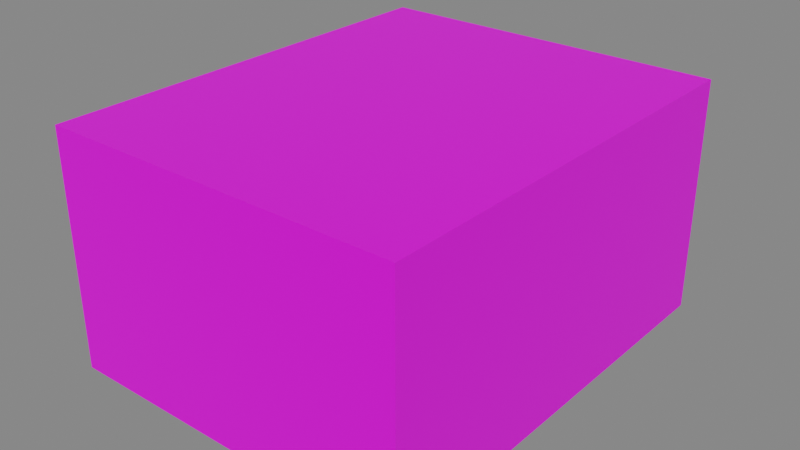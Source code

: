 # Source: room.blend  (saved by Blender 4.2.66; exported with 4.5.12 LTS)
import bpy
from mathutils import Matrix  # noqa: F401  (used for matrix-valued properties, if any)

bpy.ops.wm.read_factory_settings(use_empty=True)
scene = bpy.context.scene
scene.name = 'Scene'

# ---- collections
col_collection = bpy.data.collections.new('Collection'); scene.collection.children.link(col_collection)

# ---- images (referenced by path relative to the original .blend; pixels are not part of the script)
import os
ASSET_DIR = os.environ.get("B2B_ASSET_DIR", "")  # directory of the original .blend (textures are referenced by path, not embedded)
HERE = os.path.dirname(os.path.abspath(__file__))  # packed textures are extracted next to this script under _unpacked/

def load_image(name, relpath, width, height, colorspace="sRGB"):
    """Load a texture the original file referenced (path relative to the .blend, or extracted next to this script)."""
    p = next((c for c in (os.path.join(HERE, relpath), os.path.join(ASSET_DIR, relpath)) if relpath and os.path.exists(c)), "")
    if p:
        img = bpy.data.images.load(p, check_existing=True)
        img.name = name
    else:  # same state as the original file: an image datablock whose file is absent (Cycles renders it pink)
        img = bpy.data.images.new(name, width, height)
        img.source = "FILE"
        img.filepath = "//" + (relpath or name)
    img.colorspace_settings.name = colorspace
    return img
img_wood066_1k_jpg_color_jpg = load_image('Wood066_1K-JPG_Color.jpg', 'Wood066_1K-JPG_Color.jpg', 1024, 1024, 'sRGB')
img_paintedwood008c_1k_jpg_color_jpg = load_image('PaintedWood008C_1K-JPG_Color.jpg', 'PaintedWood008C_1K-JPG_Color.jpg', 1024, 1024, 'sRGB')
img_concrete044c_1k_jpg_color_jpg = load_image('Concrete044C_1K-JPG_Color.jpg', 'Concrete044C_1K-JPG_Color.jpg', 1024, 1024, 'sRGB')
img_concrete035_1k_jpg_color_jpg = load_image('Concrete035_1K-JPG_Color.jpg', 'Concrete035_1K-JPG_Color.jpg', 1024, 1024, 'sRGB')

# ---- materials (node trees are filled in below, after node groups)
mat_wood066 = bpy.data.materials.new('Wood066')
mat_paintedwood008 = bpy.data.materials.new('PaintedWood008')
mat_concrete044c = bpy.data.materials.new('Concrete044C')
mat_concrete035 = bpy.data.materials.new('Concrete035')
mat_tv_chassis = bpy.data.materials.new('Tv Chassis')
mat_tv_chassis_2 = bpy.data.materials.new('Tv Chassis 2')
mat_tv_screen = bpy.data.materials.new('Tv Screen')
mat_cork002 = bpy.data.materials.new('Cork002')

# ---- node groups
ng_smooth_by_angle = bpy.data.node_groups.new('Smooth by Angle', 'GeometryNodeTree')
_s = ng_smooth_by_angle.interface.new_socket(name='Mesh', in_out='OUTPUT', socket_type='NodeSocketGeometry')
_s = ng_smooth_by_angle.interface.new_socket(name='Mesh', in_out='INPUT', socket_type='NodeSocketGeometry')
_s = ng_smooth_by_angle.interface.new_socket(name='Angle', in_out='INPUT', socket_type='NodeSocketFloat')
_s.subtype = 'ANGLE'
_s.default_value = 0.5236
_s.min_value = 0.0
_s.max_value = 3.142
_s.description = 'Maximum face angle for smooth edges'
_s = ng_smooth_by_angle.interface.new_socket(name='Ignore Sharpness', in_out='INPUT', socket_type='NodeSocketBool')
_s.force_non_field = True
ng_smooth_by_angle.description = 'Set the sharpness of mesh edges based on the angle between the neighboring faces'
ng_smooth_by_angle.is_modifier = True
_N = ng_smooth_by_angle.nodes; _L = ng_smooth_by_angle.links
n0 = _N.new('GeometryNodeSetShadeSmooth'); n0.name = 'Set Shade Smooth'; n0.location = (120, -80)
n0.domain = 'EDGE'
n1 = _N.new('GeometryNodeSetShadeSmooth'); n1.name = 'Set Shade Smooth.001'; n1.location = (300, -80)
n2 = _N.new('NodeGroupOutput'); n2.name = 'Group Output'; n2.location = (480, -80)
n3 = _N.new('GeometryNodeInputMeshEdgeAngle'); n3.name = 'Edge Angle'; n3.location = (-440, -240)
n4 = _N.new('NodeGroupInput'); n4.name = 'Group Input'; n4.location = (-80, -80)
n5 = _N.new('GeometryNodeInputEdgeSmooth'); n5.name = 'Is Edge Smooth'; n5.location = (-260, -120)
n6 = _N.new('GeometryNodeInputShadeSmooth'); n6.name = 'Is Shade Smooth'; n6.location = (-440, -397)
n7 = _N.new('FunctionNodeCompare'); n7.name = 'Compare'; n7.location = (-260, -260)
n7.operation = 'LESS_EQUAL'
n7.inputs[6].default_value = (0.0, 0.0, 0.0, 0.0)
n7.inputs[7].default_value = (0.0, 0.0, 0.0, 0.0)
n8 = _N.new('FunctionNodeBooleanMath'); n8.name = 'Boolean Math.001'; n8.location = (-80, -260)
n9 = _N.new('NodeGroupInput'); n9.name = 'Group Input.001'; n9.location = (-440, -329)
n10 = _N.new('NodeGroupInput'); n10.name = 'Group Input.002'; n10.location = (-259, -189)
n11 = _N.new('FunctionNodeBooleanMath'); n11.name = 'Boolean Math'; n11.location = (-80, -149)
n11.operation = 'OR'
n12 = _N.new('FunctionNodeBooleanMath'); n12.name = 'Boolean Math.002'; n12.location = (-260, -380)
n12.operation = 'OR'
n13 = _N.new('NodeGroupInput'); n13.name = 'Group Input.003'; n13.location = (-440, -460)
_L.new(n3.outputs[0], n7.inputs[0])
_L.new(n1.outputs[0], n2.inputs[0])
_L.new(n9.outputs[1], n7.inputs[1])
_L.new(n7.outputs[0], n8.inputs[0])
_L.new(n4.outputs[0], n0.inputs[0])
_L.new(n0.outputs[0], n1.inputs[0])
_L.new(n8.outputs[0], n0.inputs[2])
_L.new(n10.outputs[2], n11.inputs[1])
_L.new(n5.outputs[0], n11.inputs[0])
_L.new(n11.outputs[0], n0.inputs[1])
_L.new(n13.outputs[2], n12.inputs[1])
_L.new(n6.outputs[0], n12.inputs[0])
_L.new(n12.outputs[0], n8.inputs[1])
n2.is_active_output = True

# ---- material node trees
mat_wood066.use_nodes = True; mat_wood066.node_tree.nodes.clear()
_N = mat_wood066.node_tree.nodes; _L = mat_wood066.node_tree.links
n0 = _N.new('ShaderNodeBsdfPrincipled'); n0.name = 'Principled BSDF'; n0.location = (10, 300)
n1 = _N.new('ShaderNodeOutputMaterial'); n1.name = 'Material Output'; n1.location = (300, 300)
n2 = _N.new('ShaderNodeTexImage'); n2.name = 'Image Texture'; n2.location = (-280, 280)
n2.image = img_wood066_1k_jpg_color_jpg
_L.new(n0.outputs[0], n1.inputs[0])
_L.new(n2.outputs[0], n0.inputs[0])
n1.is_active_output = True
mat_paintedwood008.use_nodes = True; mat_paintedwood008.node_tree.nodes.clear()
_N = mat_paintedwood008.node_tree.nodes; _L = mat_paintedwood008.node_tree.links
n0 = _N.new('ShaderNodeBsdfPrincipled'); n0.name = 'Principled BSDF'; n0.location = (10, 300)
n1 = _N.new('ShaderNodeOutputMaterial'); n1.name = 'Material Output'; n1.location = (300, 300)
n2 = _N.new('ShaderNodeTexImage'); n2.name = 'Image Texture'; n2.location = (-280, 280)
n2.image = img_paintedwood008c_1k_jpg_color_jpg
_L.new(n0.outputs[0], n1.inputs[0])
_L.new(n2.outputs[0], n0.inputs[0])
n1.is_active_output = True
mat_concrete044c.use_nodes = True; mat_concrete044c.node_tree.nodes.clear()
_N = mat_concrete044c.node_tree.nodes; _L = mat_concrete044c.node_tree.links
n0 = _N.new('ShaderNodeBsdfPrincipled'); n0.name = 'Principled BSDF'; n0.location = (10, 300)
n1 = _N.new('ShaderNodeOutputMaterial'); n1.name = 'Material Output'; n1.location = (300, 300)
n2 = _N.new('ShaderNodeTexImage'); n2.name = 'Image Texture'; n2.location = (-280, 280)
n2.image = img_concrete044c_1k_jpg_color_jpg
_L.new(n0.outputs[0], n1.inputs[0])
_L.new(n2.outputs[0], n0.inputs[0])
n1.is_active_output = True
mat_concrete035.use_nodes = True; mat_concrete035.node_tree.nodes.clear()
_N = mat_concrete035.node_tree.nodes; _L = mat_concrete035.node_tree.links
n0 = _N.new('ShaderNodeBsdfPrincipled'); n0.name = 'Principled BSDF'; n0.location = (10, 300)
n1 = _N.new('ShaderNodeOutputMaterial'); n1.name = 'Material Output'; n1.location = (300, 300)
n2 = _N.new('ShaderNodeTexImage'); n2.name = 'Image Texture'; n2.location = (-280, 280)
n2.image = img_concrete035_1k_jpg_color_jpg
_L.new(n0.outputs[0], n1.inputs[0])
_L.new(n2.outputs[0], n0.inputs[0])
n1.is_active_output = True
mat_tv_chassis.use_nodes = True; mat_tv_chassis.node_tree.nodes.clear()
_N = mat_tv_chassis.node_tree.nodes; _L = mat_tv_chassis.node_tree.links
n0 = _N.new('ShaderNodeBsdfPrincipled'); n0.name = 'Principled BSDF'; n0.location = (10, 300)
n0.inputs[0].default_value = (0.02463, 0.02463, 0.02463, 1.0)
n0.inputs[2].default_value = 1.0
n1 = _N.new('ShaderNodeOutputMaterial'); n1.name = 'Material Output'; n1.location = (300, 300)
_L.new(n0.outputs[0], n1.inputs[0])
n1.is_active_output = True
mat_tv_chassis_2.use_nodes = True; mat_tv_chassis_2.node_tree.nodes.clear()
_N = mat_tv_chassis_2.node_tree.nodes; _L = mat_tv_chassis_2.node_tree.links
n0 = _N.new('ShaderNodeBsdfPrincipled'); n0.name = 'Principled BSDF'; n0.location = (10, 300)
n0.inputs[0].default_value = (0.08872, 0.08872, 0.08872, 1.0)
n0.inputs[1].default_value = 0.8135
n0.inputs[2].default_value = 0.1891
n1 = _N.new('ShaderNodeOutputMaterial'); n1.name = 'Material Output'; n1.location = (300, 300)
_L.new(n0.outputs[0], n1.inputs[0])
n1.is_active_output = True
mat_tv_screen.use_nodes = True; mat_tv_screen.node_tree.nodes.clear()
_N = mat_tv_screen.node_tree.nodes; _L = mat_tv_screen.node_tree.links
n0 = _N.new('ShaderNodeBsdfPrincipled'); n0.name = 'Principled BSDF'; n0.location = (10, 300)
n1 = _N.new('ShaderNodeOutputMaterial'); n1.name = 'Material Output'; n1.location = (300, 300)
_L.new(n0.outputs[0], n1.inputs[0])
n1.is_active_output = True
mat_cork002.use_nodes = True; mat_cork002.node_tree.nodes.clear()
_N = mat_cork002.node_tree.nodes; _L = mat_cork002.node_tree.links
n0 = _N.new('ShaderNodeBsdfPrincipled'); n0.name = 'Principled BSDF'; n0.location = (10, 300)
n1 = _N.new('ShaderNodeOutputMaterial'); n1.name = 'Material Output'; n1.location = (300, 300)
_L.new(n0.outputs[0], n1.inputs[0])
n1.is_active_output = True

# ---- world
world_world = bpy.data.worlds.new('World'); scene.world = world_world
world_world.use_nodes = True; world_world.node_tree.nodes.clear()
_N = world_world.node_tree.nodes; _L = world_world.node_tree.links
n0 = _N.new('ShaderNodeOutputWorld'); n0.name = 'World Output'; n0.location = (220, 320)
n1 = _N.new('ShaderNodeBackground'); n1.name = 'Background'; n1.location = (20, 320)
n1.inputs[0].default_value = (0.214, 0.214, 0.214, 1.0)
_L.new(n1.outputs[0], n0.inputs[0])
n0.is_active_output = True
world_world.color = (0.05088, 0.05088, 0.05088)
world_world.use_sun_shadow = False
world_world.sun_shadow_jitter_overblur = 0.0

# ---- meshes
me_tabletop = bpy.data.meshes.new('Tabletop')
me_tabletop.from_pydata([(-105.9, 58.74, -0.001728), (-105.9, -30.38, -0.001728), (105.9, -30.38, -0.001728), (105.9, 58.74, -0.001728), (-105.9, 58.74, -5.359), (-105.9, -30.38, -5.359), (105.9, -30.38, -5.359), (105.9, 58.74, -5.359)], [], [(1, 2, 3, 0), (7, 4, 0, 3), (5, 6, 2, 1), (6, 7, 3, 2), (4, 5, 1, 0)])
_uv = me_tabletop.uv_layers.new(name='UVMap')
_uv.uv.foreach_set('vector', [-0.9442, -0.108, 1.944, -0.108, 1.944, 1.108, -0.9442, 1.108, 1.944, 0.4561, -0.9442, 0.4561, -0.9442, 0.5292, 1.944, 0.5292, -0.9442, 0.4561, 1.944, 0.4561, 1.944, 0.5292, -0.9442, 0.5292, -0.108, 0.4561, 1.108, 0.4561, 1.108, 0.5292, -0.108, 0.5292, 1.108, 0.4561, -0.108, 0.4561, -0.108, 0.5292, 1.108, 0.5292])
me_tabletop.materials.append(mat_wood066)
me_tabletop.update()
me_desk = bpy.data.meshes.new('Desk')
me_desk.from_pydata([(-103.7, -31.38, -52.17), (-100.7, -31.38, -49.17), (-100.7, -31.38, 20.51), (-103.7, -31.38, 23.51), (-103.7, 32.88, -52.17), (-100.7, 29.88, -49.17), (-103.7, 32.88, 23.51), (-100.7, 29.88, 20.51), (100.7, -31.38, -49.17), (103.7, -31.38, -52.17), (103.7, -31.38, 23.51), (100.7, -31.38, 20.51), (100.7, 29.88, -49.17), (103.7, 32.88, -52.17), (103.7, 32.88, 23.51), (100.7, 29.88, 20.51), (1.5, 29.88, -49.17), (-5.706e-08, 32.88, -52.17), (-1.5, 29.88, -49.17), (0.0, 32.88, 23.51), (1.5, 29.88, 20.51), (-1.5, 29.88, 20.51), (-5.706e-08, -31.38, -52.17), (1.5, -31.38, -49.17), (-1.5, -31.38, -49.17), (0.0, -31.38, 23.51), (-1.5, -31.38, 20.51), (1.5, -31.38, 20.51), (100.7, 29.88, -1.325), (103.7, 32.88, 0.1749), (100.7, 29.88, 1.675), (100.7, -31.38, -1.325), (103.7, -31.38, 0.1749), (100.7, -31.38, 1.675), (1.5, 29.88, -1.325), (0.0, 32.88, 0.1749), (-1.5, 29.88, 1.675), (-1.5, 29.88, -1.325), (1.5, 29.88, 1.675), (-1.5, -31.38, -1.325), (1.5, -31.38, -1.325), (1.5, -31.38, 1.675), (-1.5, -31.38, 1.675), (100.5, -31.52, -48.65), (100.5, -28.52, -48.65), (1.747, -31.52, -48.65), (1.747, -28.52, -48.65), (100.5, -31.52, -1.838), (100.5, -28.52, -1.838), (1.747, -31.52, -1.838), (1.747, -28.52, -1.838), (51.44, -31.52, -48.65), (51.44, -28.52, -48.65), (50.78, -31.52, -48.65), (50.78, -28.52, -48.65), (50.78, -31.52, -1.838), (50.78, -28.52, -1.838), (51.44, -31.52, -1.838), (51.44, -28.52, -1.838), (1.747, -28.52, -18.29), (1.747, -31.52, -18.29), (1.747, -28.52, -20.56), (1.747, -31.52, -20.56), (1.747, -28.52, -29.93), (1.747, -31.52, -29.93), (1.747, -28.52, -32.2), (1.747, -31.52, -32.2), (50.78, -31.52, -18.29), (50.78, -28.52, -18.29), (49.5, -31.52, -20.56), (49.5, -28.52, -20.56), (49.5, -31.52, -29.93), (49.5, -28.52, -29.93), (50.78, -31.52, -32.2), (50.78, -28.52, -32.2), (100.5, -31.52, -18.29), (100.5, -28.52, -18.29), (100.5, -31.52, -20.56), (100.5, -28.52, -20.56), (100.5, -31.52, -29.93), (100.5, -28.52, -29.93), (100.5, -31.52, -32.2), (100.5, -28.52, -32.2), (51.44, -28.52, -18.29), (51.44, -31.52, -18.29), (52.72, -28.52, -20.56), (52.72, -31.52, -20.56), (52.72, -28.52, -29.93), (52.72, -31.52, -29.93), (51.44, -28.52, -32.2), (51.44, -31.52, -32.2), (-52.62, 29.88, -49.17), (-51.12, 32.88, -52.17), (-49.62, 29.88, -49.17), (-51.12, -31.38, -52.17), (-49.62, -31.38, -49.17), (-52.62, -31.38, -49.17), (-51.12, -31.38, 23.51), (-52.62, -31.38, 20.51), (-49.62, -31.38, 20.51), (-51.12, 32.88, 23.51), (-49.62, 29.88, 20.51), (-52.62, 29.88, 20.51), (-52.62, 29.88, 0.1749), (-49.62, 29.88, 0.1749), (-51.12, 32.88, 0.1749), (-51.12, 31.38, 1.675), (-51.12, 31.38, -1.325), (-51.12, -31.38, 1.675), (-51.12, -31.38, -1.325), (-49.62, -31.38, 0.1749), (-52.62, -31.38, 0.1749), (64.65, 29.88, 20.51), (61.65, 29.88, 20.51), (61.65, -31.38, 20.51), (64.65, -31.38, 20.51), (61.65, 29.88, 1.675), (64.65, 29.88, 1.675), (64.65, -31.38, 1.675), (61.65, -31.38, 1.675)], [], [(22, 23, 24), (25, 26, 27), (31, 32, 33), (39, 40, 41, 42), (94, 95, 96), (97, 98, 99), (1, 2, 3, 0), (31, 8, 9, 32), (22, 9, 8, 23), (97, 3, 2, 98), (94, 22, 24, 95), (10, 25, 27, 11), (39, 24, 23, 40), (11, 33, 32, 10), (26, 42, 41, 27), (33, 41, 40, 31), (81, 43, 44, 82), (53, 45, 46, 54), (65, 46, 45, 66), (57, 47, 48, 58), (43, 51, 52, 44), (59, 61, 62, 60), (49, 55, 56, 50), (50, 59, 60, 49), (73, 53, 54, 74), (89, 52, 51, 90), (61, 63, 64, 62), (63, 65, 66, 64), (55, 67, 68, 56), (67, 69, 70, 68), (69, 71, 72, 70), (71, 73, 74, 72), (47, 75, 76, 48), (75, 77, 78, 76), (77, 79, 80, 78), (79, 81, 82, 80), (58, 83, 84, 57), (83, 85, 86, 84), (85, 87, 88, 86), (87, 89, 90, 88), (0, 94, 96, 1), (25, 97, 99, 26), (108, 106, 107, 109), (37, 107, 106, 36), (109, 39, 42, 108), (110, 99, 98, 111), (95, 110, 111, 96), (4, 0, 3, 6), (5, 7, 2, 1), (29, 35, 19, 14), (30, 15, 20, 38), (32, 29, 14, 10), (33, 11, 15, 30), (22, 17, 13, 9), (23, 8, 12, 16), (97, 100, 6, 3), (98, 2, 7, 102), (10, 14, 19, 25), (11, 27, 20, 15), (94, 92, 17, 22), (95, 24, 18, 93), (17, 92, 105, 100, 19, 35), (18, 37, 36, 21, 101, 104, 93), (9, 13, 29, 32), (8, 31, 28, 12), (20, 27, 41, 38), (21, 36, 42, 26), (16, 34, 40, 23), (18, 24, 39, 37), (13, 17, 35, 29), (12, 28, 34, 16), (33, 30, 38, 41), (31, 40, 34, 28), (76, 83, 58, 48), (75, 47, 57, 84), (68, 59, 50, 56), (67, 55, 49, 60), (54, 46, 65, 74), (53, 73, 66, 45), (74, 65, 63, 72), (73, 71, 64, 66), (72, 63, 61, 70), (71, 69, 62, 64), (70, 61, 59, 68), (69, 67, 60, 62), (44, 52, 89, 82), (43, 81, 90, 51), (82, 89, 87, 80), (81, 79, 88, 90), (80, 87, 85, 78), (79, 77, 86, 88), (78, 85, 83, 76), (77, 75, 84, 86), (0, 4, 92, 94), (1, 96, 91, 5), (25, 19, 100, 97), (26, 99, 101, 21), (92, 4, 6, 100, 105), (91, 103, 102, 7, 5), (95, 93, 104, 101, 99, 110), (96, 111, 98, 102, 103, 91), (108, 42, 36, 106), (109, 107, 37, 39), (114, 119, 118, 115), (112, 115, 118, 117), (113, 116, 119, 114)])
me_desk.polygons.foreach_set('material_index', [0, 0, 0, 0, 0, 0, 0, 0, 0, 0, 0, 0, 0, 0, 0, 0, 1, 1, 1, 1, 1, 1, 1, 1, 1, 1, 1, 1, 1, 1, 1, 1, 1, 1, 1, 1, 1, 1, 1, 1, 0, 0, 0, 0, 0, 0, 0, 0, 0, 0, 0, 0, 0, 0, 0, 0, 0, 0, 0, 0, 0, 0, 0, 0, 0, 0, 0, 0, 0, 0, 0, 0, 0, 1, 1, 1, 1, 1, 1, 1, 1, 1, 1, 1, 1, 1, 1, 1, 1, 1, 1, 1, 1, 0, 0, 0, 0, 0, 0, 0, 0, 0, 0, 0, 0, 0])
_uv = me_desk.uv_layers.new(name='UVMap')
_uv.uv.foreach_set('vector', [0.4038, 0.01423, 0.422, 0.05056, 0.3856, 0.05056, 0.4038, 0.9306, 0.3856, 0.8942, 0.422, 0.8942, 1.623, 0.6298, 1.66, 0.648, 1.623, 0.6661, 0.3856, 0.6298, 0.422, 0.6298, 0.422, 0.6661, 0.3856, 0.6661, -0.2152, 0.01423, -0.197, 0.05056, -0.2334, 0.05056, -0.2152, 0.9306, -0.2334, 0.8942, -0.197, 0.8942, -0.8158, 0.05056, -0.8158, 0.8942, -0.8521, 0.9306, -0.8521, 0.01423, 1.623, 0.6298, 1.623, 0.05056, 1.66, 0.01423, 1.66, 0.648, 0.4038, 0.01423, 1.66, 0.01423, 1.623, 0.05056, 0.422, 0.05056, -0.2152, 0.9306, -0.8521, 0.9306, -0.8158, 0.8942, -0.2334, 0.8942, -0.2152, 0.01423, 0.4038, 0.01423, 0.3856, 0.05056, -0.197, 0.05056, 1.66, 0.9306, 0.4038, 0.9306, 0.422, 0.8942, 1.623, 0.8942, 0.3856, 0.6298, 0.3856, 0.05056, 0.422, 0.05056, 0.422, 0.6298, 1.623, 0.8942, 1.623, 0.6661, 1.66, 0.648, 1.66, 0.9306, 0.3856, 0.8942, 0.3856, 0.6661, 0.422, 0.6661, 0.422, 0.8942, 1.623, 0.6661, 0.422, 0.6661, 0.422, 0.6298, 1.623, 0.6298, 0.9388, 0.899, 0.7396, 0.899, 0.7396, 0.8627, 0.9388, 0.8627, 0.953, 0.3445, 0.953, 0.9383, 0.9894, 0.9383, 0.9894, 0.3445, 0.9388, 0.8627, 0.7396, 0.8627, 0.7396, 0.899, 0.9388, 0.899, 0.953, 0.3366, 0.953, -0.2579, 0.9894, -0.2579, 0.9894, 0.3366, 0.953, -0.2579, 0.953, 0.3366, 0.9894, 0.3366, 0.9894, -0.2579, 1.107, 0.8627, 1.08, 0.8627, 1.08, 0.899, 1.107, 0.899, 0.953, 0.9383, 0.953, 0.3445, 0.9894, 0.3445, 0.9894, 0.9383, 1.306, 0.8627, 1.107, 0.8627, 1.107, 0.899, 1.306, 0.899, 0.9388, 0.899, 0.7396, 0.899, 0.7396, 0.8627, 0.9388, 0.8627, 0.9388, 0.8627, 0.7396, 0.8627, 0.7396, 0.899, 0.9388, 0.899, 1.08, 0.8627, 0.9664, 0.8627, 0.9664, 0.899, 1.08, 0.899, 0.9664, 0.8627, 0.9388, 0.8627, 0.9388, 0.899, 0.9664, 0.899, 1.306, 0.899, 1.107, 0.899, 1.107, 0.8627, 1.306, 0.8627, 1.107, 0.899, 1.08, 0.899, 1.08, 0.8627, 1.107, 0.8627, 1.08, 0.899, 0.9664, 0.899, 0.9664, 0.8627, 1.08, 0.8627, 0.9664, 0.899, 0.9388, 0.899, 0.9388, 0.8627, 0.9664, 0.8627, 1.306, 0.899, 1.107, 0.899, 1.107, 0.8627, 1.306, 0.8627, 1.107, 0.899, 1.08, 0.899, 1.08, 0.8627, 1.107, 0.8627, 1.08, 0.899, 0.9664, 0.899, 0.9664, 0.8627, 1.08, 0.8627, 0.9664, 0.899, 0.9388, 0.899, 0.9388, 0.8627, 0.9664, 0.8627, 1.306, 0.8627, 1.107, 0.8627, 1.107, 0.899, 1.306, 0.899, 1.107, 0.8627, 1.08, 0.8627, 1.08, 0.899, 1.107, 0.899, 1.08, 0.8627, 0.9664, 0.8627, 0.9664, 0.899, 1.08, 0.899, 0.9664, 0.8627, 0.9388, 0.8627, 0.9388, 0.899, 0.9664, 0.899, -0.8521, 0.01423, -0.2152, 0.01423, -0.2334, 0.05056, -0.8158, 0.05056, 0.4038, 0.9306, -0.2152, 0.9306, -0.197, 0.8942, 0.3856, 0.8942, 0.4659, 0.6661, 1.226, 0.6661, 1.226, 0.6298, 0.4659, 0.6298, 0.3856, 0.6298, -0.2152, 0.6298, -0.2152, 0.6661, 0.3856, 0.6661, -0.2152, 0.6298, 0.3856, 0.6298, 0.3856, 0.6661, -0.2152, 0.6661, -0.197, 0.648, -0.197, 0.8942, -0.2334, 0.8942, -0.2334, 0.648, -0.197, 0.05056, -0.197, 0.648, -0.2334, 0.648, -0.2334, 0.05056, 1.244, 0.01423, 0.4659, 0.01423, 0.4659, 0.9306, 1.244, 0.9306, 1.208, 0.05056, 1.208, 0.8942, 0.4659, 0.8942, 0.4659, 0.05056, 1.66, 0.648, 0.4038, 0.648, 0.4038, 0.9306, 1.66, 0.9306, 1.623, 0.6661, 1.623, 0.8942, 0.422, 0.8942, 0.422, 0.6661, 0.4659, 0.648, 1.244, 0.648, 1.244, 0.9306, 0.4659, 0.9306, 0.4659, 0.6661, 0.4659, 0.8942, 1.208, 0.8942, 1.208, 0.6661, 0.4038, 0.2719, 0.4038, 1.05, 1.66, 1.05, 1.66, 0.2719, 0.422, 0.2719, 1.623, 0.2719, 1.623, 1.014, 0.422, 1.014, -0.2152, 0.2719, -0.2152, 1.05, -0.8521, 1.05, -0.8521, 0.2719, -0.2334, 0.2719, -0.8158, 0.2719, -0.8158, 1.014, -0.2334, 1.014, 1.66, 0.2719, 1.66, 1.05, 0.4038, 1.05, 0.4038, 0.2719, 1.623, 0.2719, 0.422, 0.2719, 0.422, 1.014, 1.623, 1.014, -0.2152, 0.2719, -0.2152, 1.05, 0.4038, 1.05, 0.4038, 0.2719, -0.197, 0.2719, 0.3856, 0.2719, 0.3856, 1.014, -0.197, 1.014, 0.4038, 0.01423, -0.2152, 0.01423, -0.2152, 0.648, -0.2152, 0.9306, 0.4038, 0.9306, 0.4038, 0.648, 0.3856, 0.05056, 0.3856, 0.6298, 0.3856, 0.6661, 0.3856, 0.8942, -0.197, 0.8942, -0.197, 0.648, -0.197, 0.05056, 0.4659, 0.01423, 1.244, 0.01423, 1.244, 0.648, 0.4659, 0.648, 0.4659, 0.05056, 0.4659, 0.6298, 1.208, 0.6298, 1.208, 0.05056, 1.208, 0.8942, 0.4659, 0.8942, 0.4659, 0.6661, 1.208, 0.6661, 1.208, 0.8942, 1.208, 0.6661, 0.4659, 0.6661, 0.4659, 0.8942, 1.208, 0.05056, 1.208, 0.6298, 0.4659, 0.6298, 0.4659, 0.05056, 1.208, 0.05056, 0.4659, 0.05056, 0.4659, 0.6298, 1.208, 0.6298, 1.66, 0.01423, 0.4038, 0.01423, 0.4038, 0.648, 1.66, 0.648, 1.623, 0.05056, 1.623, 0.6298, 0.422, 0.6298, 0.422, 0.05056, 1.623, 0.2719, 1.623, 1.014, 0.422, 1.014, 0.422, 0.2719, 1.623, 0.2719, 0.422, 0.2719, 0.422, 1.014, 1.623, 1.014, 1.107, -0.2579, 1.107, 0.3366, 1.306, 0.3366, 1.306, -0.2579, 1.107, -0.2579, 1.306, -0.2579, 1.306, 0.3366, 1.107, 0.3366, 1.107, 0.3445, 1.107, 0.9383, 1.306, 0.9383, 1.306, 0.3445, 1.107, 0.3445, 1.306, 0.3445, 1.306, 0.9383, 1.107, 0.9383, 0.7396, 0.3445, 0.7396, 0.9383, 0.9388, 0.9383, 0.9388, 0.3445, 0.7396, 0.3445, 0.9388, 0.3445, 0.9388, 0.9383, 0.7396, 0.9383, 0.9388, 0.3445, 0.9388, 0.9383, 0.9664, 0.9383, 0.9664, 0.36, 0.9388, 0.3445, 0.9664, 0.36, 0.9664, 0.9383, 0.9388, 0.9383, 0.9664, 0.36, 0.9664, 0.9383, 1.08, 0.9383, 1.08, 0.36, 0.9664, 0.36, 1.08, 0.36, 1.08, 0.9383, 0.9664, 0.9383, 1.08, 0.36, 1.08, 0.9383, 1.107, 0.9383, 1.107, 0.3445, 1.08, 0.36, 1.107, 0.3445, 1.107, 0.9383, 1.08, 0.9383, 0.7396, -0.2579, 0.7396, 0.3366, 0.9388, 0.3366, 0.9388, -0.2579, 0.7396, -0.2579, 0.9388, -0.2579, 0.9388, 0.3366, 0.7396, 0.3366, 0.9388, -0.2579, 0.9388, 0.3366, 0.9664, 0.3211, 0.9664, -0.2579, 0.9388, -0.2579, 0.9664, -0.2579, 0.9664, 0.3211, 0.9388, 0.3366, 0.9664, -0.2579, 0.9664, 0.3211, 1.08, 0.3211, 1.08, -0.2579, 0.9664, -0.2579, 1.08, -0.2579, 1.08, 0.3211, 0.9664, 0.3211, 1.08, -0.2579, 1.08, 0.3211, 1.107, 0.3366, 1.107, -0.2579, 1.08, -0.2579, 1.107, -0.2579, 1.107, 0.3366, 1.08, 0.3211, -0.8521, 0.2719, -0.8521, 1.05, -0.2152, 1.05, -0.2152, 0.2719, -0.8158, 0.2719, -0.2334, 0.2719, -0.2334, 1.014, -0.8158, 1.014, 0.4038, 0.2719, 0.4038, 1.05, -0.2152, 1.05, -0.2152, 0.2719, 0.3856, 0.2719, -0.197, 0.2719, -0.197, 1.014, 0.3856, 1.014, -0.2152, 0.01423, -0.8521, 0.01423, -0.8521, 0.9306, -0.2152, 0.9306, -0.2152, 0.648, -0.2334, 0.05056, -0.2334, 0.648, -0.2334, 0.8942, -0.8158, 0.8942, -0.8158, 0.05056, 0.4659, 0.05056, 1.208, 0.05056, 1.208, 0.648, 1.208, 0.8942, 0.4659, 0.8942, 0.4659, 0.648, 0.4659, 0.05056, 0.4659, 0.648, 0.4659, 0.8942, 1.208, 0.8942, 1.208, 0.648, 1.208, 0.05056, -0.2152, 0.2719, 0.3856, 0.2719, 0.3856, 1.014, -0.2152, 1.032, -0.2152, 0.2719, -0.2152, 1.032, 0.3856, 1.014, 0.3856, 0.2719, 0.3856, 0.8942, 0.3856, 0.6661, 0.422, 0.6661, 0.422, 0.8942, 1.208, 0.8942, 0.4659, 0.8942, 0.4659, 0.6661, 1.208, 0.6661, 1.208, 0.8942, 1.208, 0.6661, 0.4659, 0.6661, 0.4659, 0.8942])
me_desk.materials.append(mat_paintedwood008)
me_desk.materials.append(mat_wood066)
me_desk.update()
me_drawer = bpy.data.meshes.new('Drawer')
me_drawer.from_pydata([(25.45, -21.37, 8.691), (28.45, -24.37, 8.691), (25.45, 19.82, 8.691), (28.45, 22.82, 8.691), (-28.45, 22.82, 8.691), (-25.45, 19.82, 8.691), (-25.45, -21.37, 8.691), (-28.45, -24.37, 8.691), (28.45, 22.82, -8.439), (25.45, 19.82, -5.439), (25.45, -21.37, -5.439), (28.45, -24.37, -8.439), (-28.45, 22.82, -8.439), (-25.45, 19.82, -5.439), (-28.45, -24.37, -8.439), (-25.45, -21.37, -5.439), (-15.98, 19.82, 8.691), (-15.98, 22.82, 8.691), (15.98, 19.82, 8.691), (15.98, 22.82, 8.691), (15.98, -21.37, 8.691), (15.98, -24.37, 8.691), (-15.98, -21.37, 8.691), (-15.98, -24.37, 8.691), (-15.98, 22.82, -8.439), (-15.98, 19.82, -5.439), (15.98, 19.82, -5.439), (15.98, 22.82, -8.439), (15.98, -21.37, -5.439), (15.98, -24.37, -8.439), (-15.98, -24.37, -8.439), (-15.98, -21.37, -5.439), (-10.37, 19.82, 8.691), (-10.37, 22.82, 8.691), (10.37, 19.82, 8.691), (10.37, 22.82, 8.691), (10.37, -21.37, 6.239), (10.37, -24.37, 6.239), (-10.37, -21.37, 6.239), (-10.37, -24.37, 6.239), (-10.37, 22.82, -8.439), (-10.37, 19.82, -5.439), (10.37, 19.82, -5.439), (10.37, 22.82, -8.439), (10.37, -21.37, -5.439), (10.37, -24.37, -8.439), (-10.37, -24.37, -8.439), (-10.37, -21.37, -5.439), (-29.45, -21.06, 8.691), (28.45, -21.06, 8.691), (28.45, -21.06, -8.439), (-28.45, -21.06, 8.691), (-29.45, -24.37, 8.691), (-28.45, -21.06, -8.439), (15.98, -21.06, -8.439), (-15.98, -21.06, -8.439), (10.37, -21.06, -8.439), (-10.37, -21.06, -8.439), (-29.45, -24.37, -8.439), (-29.45, -21.06, -8.439), (29.45, -21.06, 8.691), (29.45, -24.37, 8.691), (29.45, -24.37, -8.439), (29.45, -21.06, -8.439)], [], [(18, 2, 3, 19), (0, 1, 49), (22, 6, 7, 23), (51, 7, 6), (5, 16, 17, 4), (34, 18, 19, 35), (0, 20, 21, 1), (38, 22, 23, 39), (16, 32, 33, 17), (32, 34, 35, 33), (20, 36, 37, 21), (36, 38, 39, 37), (8, 27, 19, 3), (9, 2, 18, 26), (50, 8, 3, 49), (10, 0, 2, 9), (1, 21, 29, 11), (0, 10, 28, 20), (14, 7, 52, 58), (53, 14, 58, 59), (31, 25, 13, 15), (55, 53, 12, 24), (10, 9, 26, 28), (50, 54, 27, 8), (47, 41, 25, 31), (57, 55, 24, 40), (23, 7, 14, 30), (22, 31, 15, 6), (21, 37, 45, 29), (20, 28, 44, 36), (24, 12, 4, 17), (25, 16, 5, 13), (27, 43, 35, 19), (26, 18, 34, 42), (40, 24, 17, 33), (41, 32, 16, 25), (43, 40, 33, 35), (42, 34, 32, 41), (39, 23, 30, 46), (38, 47, 31, 22), (37, 39, 46, 45), (36, 44, 47, 38), (28, 26, 42, 44), (54, 56, 43, 27), (44, 42, 41, 47), (56, 57, 40, 43), (45, 46, 57, 56), (29, 45, 56, 54), (46, 30, 55, 57), (11, 29, 54, 50), (30, 14, 53, 55), (4, 12, 53, 51), (5, 6, 15, 13), (48, 59, 58, 52), (49, 1, 61, 60), (4, 51, 6, 5), (2, 0, 49, 3), (7, 51, 48, 52), (51, 53, 59, 48), (62, 63, 60, 61), (11, 50, 63, 62), (1, 11, 62, 61), (50, 49, 60, 63)])
me_drawer.polygons.foreach_set('material_index', [1, 0, 0, 0, 1, 1, 0, 0, 1, 1, 0, 0, 1, 1, 1, 1, 0, 0, 0, 0, 1, 1, 1, 1, 1, 1, 0, 0, 0, 0, 1, 1, 1, 1, 1, 1, 1, 1, 0, 0, 0, 0, 1, 1, 1, 1, 0, 0, 0, 0, 0, 1, 1, 0, 0, 1, 1, 0, 0, 0, 0, 0, 0])
_uv = me_drawer.uv_layers.new(name='UVMap')
_uv.uv.foreach_set('vector', [0.6616, 0.8694, 0.9596, 0.8694, 0.9899, 0.8998, 0.6616, 0.8998, 0.9596, 0.2898, 0.9899, 0.2594, 0.9899, 0.2929, 0.3384, 0.2898, 0.04045, 0.2898, 0.01011, 0.2594, 0.3384, 0.2594, 0.01011, 0.2929, 0.01011, 0.2594, 0.04045, 0.2898, 0.04045, 0.8694, 0.3384, 0.8694, 0.3384, 0.8998, 0.01011, 0.8998, 0.6048, 0.8694, 0.6616, 0.8694, 0.6616, 0.8998, 0.6048, 0.8998, 0.9596, 0.2898, 0.6616, 0.2898, 0.6616, 0.2594, 0.9899, 0.2594, 0.3952, 0.2898, 0.3384, 0.2898, 0.3384, 0.2594, 0.3952, 0.2594, 0.3384, 0.8694, 0.3952, 0.8694, 0.3952, 0.8998, 0.3384, 0.8998, 0.3952, 0.8694, 0.6048, 0.8694, 0.6048, 0.8998, 0.3952, 0.8998, 0.6616, 0.2898, 0.6048, 0.2898, 0.6048, 0.2594, 0.6616, 0.2594, 0.6048, 0.2898, 0.3952, 0.2898, 0.3952, 0.2594, 0.6048, 0.2594, 0.9899, 0.4111, 0.6616, 0.4111, 0.6616, 0.5843, 0.9899, 0.5843, 0.9596, 0.4414, 0.9596, 0.5843, 0.6616, 0.5843, 0.6616, 0.4414, 0.2929, 0.4111, 0.8998, 0.4111, 0.8998, 0.5843, 0.2929, 0.5843, 0.2898, 0.4414, 0.2898, 0.5843, 0.8694, 0.5843, 0.8694, 0.4414, 0.9899, 0.5843, 0.6616, 0.5843, 0.6616, 0.4111, 0.9899, 0.4111, 0.9596, 0.5843, 0.9596, 0.4414, 0.6616, 0.4414, 0.6616, 0.5843, 0.01011, 0.4111, 0.01011, 0.5843, 1.192e-07, 0.5843, 1.192e-07, 0.4111, 0.01011, 0.2929, 0.01011, 0.2594, 1.192e-07, 0.2594, 1.192e-07, 0.2929, 0.3384, 0.2898, 0.3384, 0.8694, 0.04045, 0.8694, 0.04045, 0.2898, 0.3384, 0.2929, 0.01011, 0.2929, 0.01011, 0.8998, 0.3384, 0.8998, 0.9596, 0.2898, 0.9596, 0.8694, 0.6616, 0.8694, 0.6616, 0.2898, 0.9899, 0.2929, 0.6616, 0.2929, 0.6616, 0.8998, 0.9899, 0.8998, 0.3952, 0.2898, 0.3952, 0.8694, 0.3384, 0.8694, 0.3384, 0.2898, 0.3952, 0.2929, 0.3384, 0.2929, 0.3384, 0.8998, 0.3952, 0.8998, 0.3384, 0.5843, 0.01011, 0.5843, 0.01011, 0.4111, 0.3384, 0.4111, 0.3384, 0.5843, 0.3384, 0.4414, 0.04045, 0.4414, 0.04045, 0.5843, 0.6616, 0.5843, 0.6048, 0.5595, 0.6048, 0.4111, 0.6616, 0.4111, 0.6616, 0.5843, 0.6616, 0.4414, 0.6048, 0.4414, 0.6048, 0.5595, 0.3384, 0.4111, 0.01011, 0.4111, 0.01011, 0.5843, 0.3384, 0.5843, 0.3384, 0.4414, 0.3384, 0.5843, 0.04045, 0.5843, 0.04045, 0.4414, 0.6616, 0.4111, 0.6048, 0.4111, 0.6048, 0.5843, 0.6616, 0.5843, 0.6616, 0.4414, 0.6616, 0.5843, 0.6048, 0.5843, 0.6048, 0.4414, 0.3952, 0.4111, 0.3384, 0.4111, 0.3384, 0.5843, 0.3952, 0.5843, 0.3952, 0.4414, 0.3952, 0.5843, 0.3384, 0.5843, 0.3384, 0.4414, 0.6048, 0.4111, 0.3952, 0.4111, 0.3952, 0.5843, 0.6048, 0.5843, 0.6048, 0.4414, 0.6048, 0.5843, 0.3952, 0.5843, 0.3952, 0.4414, 0.3952, 0.5595, 0.3384, 0.5843, 0.3384, 0.4111, 0.3952, 0.4111, 0.3952, 0.5595, 0.3952, 0.4414, 0.3384, 0.4414, 0.3384, 0.5843, 0.6048, 0.5595, 0.3952, 0.5595, 0.3952, 0.4111, 0.6048, 0.4111, 0.6048, 0.5595, 0.6048, 0.4414, 0.3952, 0.4414, 0.3952, 0.5595, 0.6616, 0.2898, 0.6616, 0.8694, 0.6048, 0.8694, 0.6048, 0.2898, 0.6616, 0.2929, 0.6048, 0.2929, 0.6048, 0.8998, 0.6616, 0.8998, 0.6048, 0.2898, 0.6048, 0.8694, 0.3952, 0.8694, 0.3952, 0.2898, 0.6048, 0.2929, 0.3952, 0.2929, 0.3952, 0.8998, 0.6048, 0.8998, 0.6048, 0.2594, 0.3952, 0.2594, 0.3952, 0.2929, 0.6048, 0.2929, 0.6616, 0.2594, 0.6048, 0.2594, 0.6048, 0.2929, 0.6616, 0.2929, 0.3952, 0.2594, 0.3384, 0.2594, 0.3384, 0.2929, 0.3952, 0.2929, 0.9899, 0.2594, 0.6616, 0.2594, 0.6616, 0.2929, 0.9899, 0.2929, 0.3384, 0.2594, 0.01011, 0.2594, 0.01011, 0.2929, 0.3384, 0.2929, 0.8998, 0.5843, 0.8998, 0.4111, 0.2929, 0.4111, 0.2929, 0.5843, 0.8694, 0.5843, 0.2898, 0.5843, 0.2898, 0.4414, 0.8694, 0.4414, 0.2929, 0.5843, 0.2929, 0.4111, 0.2594, 0.4111, 0.2594, 0.5843, 0.9899, 0.2929, 0.9899, 0.2594, 1.0, 0.2594, 1.0, 0.2929, 0.01011, 0.8998, 0.01011, 0.2929, 0.04045, 0.2898, 0.04045, 0.8694, 0.9596, 0.8694, 0.9596, 0.2898, 0.9899, 0.2929, 0.9899, 0.8998, 0.01011, 0.2594, 0.01011, 0.2929, 1.192e-07, 0.2929, 1.192e-07, 0.2594, 0.01011, 0.5843, 0.01011, 0.4111, 1.192e-07, 0.4111, 1.192e-07, 0.5843, 0.2594, 0.4111, 0.2929, 0.4111, 0.2929, 0.5843, 0.2594, 0.5843, 0.9899, 0.2594, 0.9899, 0.2929, 1.0, 0.2929, 1.0, 0.2594, 0.9899, 0.5843, 0.9899, 0.4111, 1.0, 0.4111, 1.0, 0.5843, 0.9899, 0.4111, 0.9899, 0.5843, 1.0, 0.5843, 1.0, 0.4111])
me_drawer.materials.append(mat_wood066)
me_drawer.materials.append(mat_paintedwood008)
me_drawer.use_mirror_x = True
me_drawer.use_mirror_y = True
me_drawer.use_mirror_z = True
me_drawer.update()
me_room = bpy.data.meshes.new('Room')
me_room.from_pydata([(-105.7, -369.1, -76.95), (-105.7, -369.1, 152.1), (-105.7, 58.55, -76.95), (-105.7, 58.55, 152.1), (243.2, -369.1, -76.95), (243.2, -369.1, 152.1), (243.2, 58.55, -76.95), (243.2, 58.55, 152.1)], [], [(0, 2, 3, 1), (2, 6, 7, 3), (6, 4, 5, 7), (4, 0, 1, 5), (2, 0, 4, 6), (7, 5, 1, 3)])
me_room.polygons.foreach_set('material_index', [0, 0, 0, 0, 1, 0])
_uv = me_room.uv_layers.new(name='UVMap')
_uv.uv.foreach_set('vector', [-0.5587, -0.08816, 1.576, -0.05513, 1.559, 1.088, -0.5764, 1.055, -0.364, -0.08225, 1.378, -0.06109, 1.364, 1.082, -0.3779, 1.061, 1.598, -0.01159, -0.5343, -0.1301, -0.5978, 1.012, 1.534, 1.13, 1.371, -0.07171, -0.371, -0.07171, -0.371, 1.072, 1.371, 1.072, -0.3386, 5.012, -1.891, 1.053, 1.339, -4.012, 2.891, -0.0534, 1.371, 1.568, 1.371, -0.5677, -0.371, -0.5677, -0.371, 1.568])
me_room.materials.append(mat_concrete044c)
me_room.materials.append(mat_concrete035)
me_room.update()
me_turntable = bpy.data.meshes.new('Turntable')
me_turntable.from_pydata([(2.578e-07, 7.169, -0.03795), (2.578e-07, 7.169, 1.574), (1.399, 7.031, -0.03795), (1.399, 7.031, 1.574), (2.743, 6.623, -0.03795), (2.743, 6.623, 1.574), (3.983, 5.96, -0.03795), (3.983, 5.96, 1.574), (5.069, 5.069, -0.03795), (5.069, 5.069, 1.574), (5.96, 3.983, -0.03795), (5.96, 3.983, 1.574), (6.623, 2.743, -0.03795), (6.623, 2.743, 1.574), (7.031, 1.399, -0.03795), (7.031, 1.399, 1.574), (7.169, 9.982e-09, -0.03795), (7.169, 9.982e-09, 1.574), (7.031, -1.399, -0.03795), (7.031, -1.399, 1.574), (6.623, -2.743, -0.03795), (6.623, -2.743, 1.574), (5.96, -3.983, -0.03795), (5.96, -3.983, 1.574), (5.069, -5.069, -0.03795), (5.069, -5.069, 1.574), (3.983, -5.96, -0.03795), (3.983, -5.96, 1.574), (2.743, -6.623, -0.03795), (2.743, -6.623, 1.574), (1.399, -7.031, -0.03795), (1.399, -7.031, 1.574), (2.578e-07, -7.169, -0.03795), (2.578e-07, -7.169, 1.574), (-1.399, -7.031, -0.03795), (-1.399, -7.031, 1.574), (-2.743, -6.623, -0.03795), (-2.743, -6.623, 1.574), (-3.983, -5.96, -0.03795), (-3.983, -5.96, 1.574), (-5.069, -5.069, -0.03795), (-5.069, -5.069, 1.574), (-5.96, -3.983, -0.03795), (-5.96, -3.983, 1.574), (-6.623, -2.743, -0.03795), (-6.623, -2.743, 1.574), (-7.031, -1.399, -0.03795), (-7.031, -1.399, 1.574), (-7.169, 9.982e-09, -0.03795), (-7.169, 9.982e-09, 1.574), (-7.031, 1.399, -0.03795), (-7.031, 1.399, 1.574), (-6.623, 2.743, -0.03795), (-6.623, 2.743, 1.574), (-5.96, 3.983, -0.03795), (-5.96, 3.983, 1.574), (-5.069, 5.069, -0.03795), (-5.069, 5.069, 1.574), (-3.983, 5.96, -0.03795), (-3.983, 5.96, 1.574), (-2.743, 6.623, -0.03795), (-2.743, 6.623, 1.574), (-1.399, 7.031, -0.03795), (-1.399, 7.031, 1.574), (2.537e-07, 7.394, 0.4995), (2.537e-07, 7.394, 1.037), (1.442, 7.252, 1.037), (1.442, 7.252, 0.4995), (2.83, 6.831, 1.037), (2.83, 6.831, 0.4995), (4.108, 6.148, 1.037), (4.108, 6.148, 0.4995), (5.228, 5.228, 1.037), (5.228, 5.228, 0.4995), (6.148, 4.108, 1.037), (6.148, 4.108, 0.4995), (6.831, 2.83, 1.037), (6.831, 2.83, 0.4995), (7.252, 1.442, 1.037), (7.252, 1.442, 0.4995), (7.394, 5.213e-09, 1.037), (7.394, 5.213e-09, 0.4995), (7.252, -1.442, 1.037), (7.252, -1.442, 0.4995), (6.831, -2.83, 1.037), (6.831, -2.83, 0.4995), (6.148, -4.108, 1.037), (6.148, -4.108, 0.4995), (5.228, -5.228, 1.037), (5.228, -5.228, 0.4995), (4.108, -6.148, 1.037), (4.108, -6.148, 0.4995), (2.83, -6.831, 1.037), (2.83, -6.831, 0.4995), (1.442, -7.252, 1.037), (1.442, -7.252, 0.4995), (2.537e-07, -7.394, 1.037), (2.537e-07, -7.394, 0.4995), (-1.442, -7.252, 1.037), (-1.442, -7.252, 0.4995), (-2.83, -6.831, 1.037), (-2.83, -6.831, 0.4995), (-4.108, -6.148, 1.037), (-4.108, -6.148, 0.4995), (-5.228, -5.228, 1.037), (-5.228, -5.228, 0.4995), (-6.148, -4.108, 1.037), (-6.148, -4.108, 0.4995), (-6.831, -2.83, 1.037), (-6.831, -2.83, 0.4995), (-7.252, -1.442, 1.037), (-7.252, -1.442, 0.4995), (-7.394, 5.213e-09, 1.037), (-7.394, 5.213e-09, 0.4995), (-7.252, 1.442, 1.037), (-7.252, 1.442, 0.4995), (-6.831, 2.83, 1.037), (-6.831, 2.83, 0.4995), (-6.148, 4.108, 1.037), (-6.148, 4.108, 0.4995), (-5.228, 5.228, 1.037), (-5.228, 5.228, 0.4995), (-4.108, 6.148, 1.037), (-4.108, 6.148, 0.4995), (-2.83, 6.831, 1.037), (-2.83, 6.831, 0.4995), (-1.442, 7.252, 1.037), (-1.442, 7.252, 0.4995), (21.2, 8.78, 1.835), (21.2, 8.78, 2.095), (-16.22, 16.22, 1.835), (-16.22, 16.22, 2.095), (-19.08, 12.75, 2.095), (-19.08, 12.75, 1.835), (-12.75, -19.08, 1.835), (-12.75, -19.08, 2.095), (-8.78, -21.2, 2.095), (-8.78, -21.2, 1.835), (21.2, -8.78, 1.835), (21.2, -8.78, 2.095), (22.5, -4.476, 2.095), (22.5, -4.476, 1.835), (-4.476, 22.5, 2.095), (-4.476, 22.5, 1.835), (4.476, 22.5, 1.835), (4.476, 22.5, 2.095), (2.285e-07, 22.94, 2.095), (2.259e-07, 22.94, 1.835), (-22.5, -4.476, 1.835), (-22.5, -4.476, 2.095), (-21.2, -8.78, 2.095), (-21.2, -8.78, 1.835), (8.78, -21.2, 1.835), (8.78, -21.2, 2.095), (12.75, -19.08, 2.095), (12.75, -19.08, 1.835), (19.08, 12.75, 1.835), (19.08, 12.75, 2.095), (16.22, 16.22, 2.095), (16.22, 16.22, 1.835), (4.439, 22.32, 1.574), (2.244e-07, 22.76, 1.574), (8.708, 21.02, 1.574), (12.64, 18.92, 1.574), (16.09, 16.09, 1.574), (18.92, 12.64, 1.574), (21.02, 8.708, 1.574), (22.32, 4.439, 1.574), (22.76, 7.723e-09, 1.574), (22.32, -4.439, 1.574), (21.02, -8.708, 1.574), (18.92, -12.64, 1.574), (16.09, -16.09, 1.574), (12.64, -18.92, 1.574), (8.708, -21.02, 1.574), (4.439, -22.32, 1.574), (2.244e-07, -22.76, 1.574), (-4.439, -22.32, 1.574), (-8.708, -21.02, 1.574), (-12.64, -18.92, 1.574), (-16.09, -16.09, 1.574), (-18.92, -12.64, 1.574), (-21.02, -8.708, 1.574), (-22.32, -4.439, 1.574), (-22.76, 7.812e-08, 1.574), (-22.32, 4.439, 1.574), (-21.02, 8.708, 1.574), (-18.92, 12.64, 1.574), (-16.09, 16.09, 1.574), (-12.64, 18.92, 1.574), (-8.708, 21.02, 1.574), (-4.439, 22.32, 1.574), (4.439, 22.32, 2.356), (2.321e-07, 22.76, 2.356), (8.708, 21.02, 2.356), (12.64, 18.92, 2.356), (16.09, 16.09, 2.356), (18.92, 12.64, 2.356), (21.02, 8.708, 2.356), (22.32, 4.439, 2.356), (22.76, 7.723e-09, 2.356), (22.32, -4.439, 2.356), (21.02, -8.708, 2.356), (18.92, -12.64, 2.356), (16.09, -16.09, 2.356), (12.64, -18.92, 2.356), (8.708, -21.02, 2.356), (4.439, -22.32, 2.356), (2.321e-07, -22.76, 2.356), (-4.439, -22.32, 2.356), (-8.708, -21.02, 2.356), (-12.64, -18.92, 2.356), (-16.09, -16.09, 2.356), (-18.92, -12.64, 2.356), (-21.02, -8.708, 2.356), (-22.32, -4.439, 2.356), (-22.76, 7.812e-08, 2.356), (-22.32, 4.439, 2.356), (-21.02, 8.708, 2.356), (-18.92, 12.64, 2.356), (-16.09, 16.09, 2.356), (-12.64, 18.92, 2.356), (-8.708, 21.02, 2.356), (-4.439, 22.32, 2.356), (4.476, -22.5, 2.095), (4.476, -22.5, 1.835), (-22.94, 7.729e-08, 2.095), (-22.94, 7.729e-08, 1.835), (8.78, 21.2, 2.095), (8.78, 21.2, 1.835), (19.08, -12.75, 2.095), (19.08, -12.75, 1.835), (-16.22, -16.22, 2.095), (-16.22, -16.22, 1.835), (-12.75, 19.08, 2.095), (-12.75, 19.08, 1.835), (22.5, 4.476, 2.095), (22.5, 4.476, 1.835), (2.285e-07, -22.94, 2.095), (2.259e-07, -22.94, 1.835), (-22.5, 4.476, 2.095), (-22.5, 4.476, 1.835), (12.75, 19.08, 2.095), (12.75, 19.08, 1.835), (16.22, -16.22, 2.095), (16.22, -16.22, 1.835), (-19.08, -12.75, 2.095), (-19.08, -12.75, 1.835), (-8.78, 21.2, 2.095), (-8.78, 21.2, 1.835), (22.94, 6.308e-09, 2.095), (22.94, 6.308e-09, 1.835), (-4.476, -22.5, 2.095), (-4.476, -22.5, 1.835), (-21.2, 8.78, 2.095), (-21.2, 8.78, 1.835)], [], [(65, 1, 3, 66), (66, 3, 5, 68), (68, 5, 7, 70), (70, 7, 9, 72), (72, 9, 11, 74), (74, 11, 13, 76), (76, 13, 15, 78), (78, 15, 17, 80), (80, 17, 19, 82), (82, 19, 21, 84), (84, 21, 23, 86), (86, 23, 25, 88), (88, 25, 27, 90), (90, 27, 29, 92), (92, 29, 31, 94), (94, 31, 33, 96), (96, 33, 35, 98), (98, 35, 37, 100), (100, 37, 39, 102), (102, 39, 41, 104), (104, 41, 43, 106), (106, 43, 45, 108), (108, 45, 47, 110), (110, 47, 49, 112), (112, 49, 51, 114), (114, 51, 53, 116), (116, 53, 55, 118), (118, 55, 57, 120), (120, 57, 59, 122), (122, 59, 61, 124), (239, 225, 224, 238), (124, 61, 63, 126), (126, 63, 1, 65), (0, 2, 4, 6, 8, 10, 12, 14, 16, 18, 20, 22, 24, 26, 28, 30, 32, 34, 36, 38, 40, 42, 44, 46, 48, 50, 52, 54, 56, 58, 60, 62), (62, 127, 64, 0), (127, 126, 65, 64), (60, 125, 127, 62), (125, 124, 126, 127), (58, 123, 125, 60), (123, 122, 124, 125), (56, 121, 123, 58), (121, 120, 122, 123), (54, 119, 121, 56), (119, 118, 120, 121), (52, 117, 119, 54), (117, 116, 118, 119), (50, 115, 117, 52), (115, 114, 116, 117), (48, 113, 115, 50), (113, 112, 114, 115), (46, 111, 113, 48), (111, 110, 112, 113), (44, 109, 111, 46), (109, 108, 110, 111), (42, 107, 109, 44), (107, 106, 108, 109), (40, 105, 107, 42), (105, 104, 106, 107), (38, 103, 105, 40), (103, 102, 104, 105), (36, 101, 103, 38), (101, 100, 102, 103), (34, 99, 101, 36), (99, 98, 100, 101), (32, 97, 99, 34), (97, 96, 98, 99), (30, 95, 97, 32), (95, 94, 96, 97), (28, 93, 95, 30), (93, 92, 94, 95), (26, 91, 93, 28), (91, 90, 92, 93), (24, 89, 91, 26), (89, 88, 90, 91), (22, 87, 89, 24), (87, 86, 88, 89), (20, 85, 87, 22), (85, 84, 86, 87), (18, 83, 85, 20), (83, 82, 84, 85), (16, 81, 83, 18), (81, 80, 82, 83), (14, 79, 81, 16), (79, 78, 80, 81), (12, 77, 79, 14), (77, 76, 78, 79), (10, 75, 77, 12), (75, 74, 76, 77), (8, 73, 75, 10), (73, 72, 74, 75), (6, 71, 73, 8), (71, 70, 72, 73), (4, 69, 71, 6), (69, 68, 70, 71), (2, 67, 69, 4), (67, 66, 68, 69), (0, 64, 67, 2), (64, 65, 66, 67), (176, 175, 225, 239), (51, 49, 184, 185), (241, 227, 226, 240), (33, 31, 175, 176), (185, 184, 227, 241), (15, 13, 166, 167), (243, 229, 228, 242), (163, 162, 229, 243), (49, 47, 183, 184), (245, 231, 230, 244), (172, 171, 231, 245), (31, 29, 174, 175), (247, 233, 232, 246), (181, 180, 233, 247), (13, 11, 165, 166), (1, 63, 191, 161), (249, 235, 234, 248), (190, 189, 235, 249), (47, 45, 182, 183), (251, 237, 236, 250), (168, 167, 237, 251), (29, 27, 173, 174), (253, 239, 238, 252), (177, 176, 239, 253), (11, 9, 164, 165), (63, 61, 190, 191), (255, 241, 240, 254), (45, 43, 181, 182), (186, 185, 241, 255), (27, 25, 172, 173), (159, 243, 242, 158), (9, 7, 163, 164), (157, 158, 196, 197), (153, 154, 205, 206), (149, 150, 214, 215), (145, 146, 193, 192), (146, 142, 223, 193), (139, 140, 201, 202), (135, 136, 210, 211), (131, 132, 219, 220), (129, 157, 197, 198), (224, 153, 206, 207), (226, 149, 215, 216), (228, 145, 192, 194), (230, 139, 202, 203), (232, 135, 211, 212), (234, 131, 220, 221), (236, 129, 198, 199), (238, 224, 207, 208), (240, 226, 216, 217), (242, 228, 194, 195), (244, 230, 203, 204), (246, 232, 212, 213), (248, 234, 221, 222), (250, 236, 199, 200), (252, 238, 208, 209), (254, 240, 217, 218), (158, 242, 195, 196), (154, 244, 204, 205), (150, 246, 213, 214), (142, 248, 222, 223), (140, 250, 200, 201), (136, 252, 209, 210), (132, 254, 218, 219), (17, 15, 167, 168), (164, 163, 243, 159), (35, 33, 176, 177), (155, 245, 244, 154), (53, 51, 185, 186), (173, 172, 245, 155), (19, 17, 168, 169), (151, 247, 246, 150), (37, 35, 177, 178), (3, 1, 161, 160), (182, 181, 247, 151), (55, 53, 186, 187), (143, 249, 248, 142), (21, 19, 169, 170), (191, 190, 249, 143), (39, 37, 178, 179), (141, 251, 250, 140), (57, 55, 187, 188), (5, 3, 160, 162), (169, 168, 251, 141), (23, 21, 170, 171), (137, 253, 252, 136), (41, 39, 179, 180), (178, 177, 253, 137), (59, 57, 188, 189), (7, 5, 162, 163), (133, 255, 254, 132), (25, 23, 171, 172), (187, 186, 255, 133), (43, 41, 180, 181), (192, 193, 223, 222, 221, 220, 219, 218, 217, 216, 215, 214, 213, 212, 211, 210, 209, 208, 207, 206, 205, 204, 203, 202, 201, 200, 199, 198, 197, 196, 195, 194), (61, 59, 189, 190), (167, 166, 128, 237), (237, 128, 129, 236), (189, 188, 130, 235), (235, 130, 131, 234), (180, 179, 134, 233), (233, 134, 135, 232), (171, 170, 138, 231), (231, 138, 139, 230), (162, 160, 144, 229), (229, 144, 145, 228), (184, 183, 148, 227), (227, 148, 149, 226), (175, 174, 152, 225), (225, 152, 153, 224), (166, 165, 156, 128), (128, 156, 157, 129), (188, 187, 133, 130), (130, 133, 132, 131), (179, 178, 137, 134), (134, 137, 136, 135), (170, 169, 141, 138), (138, 141, 140, 139), (161, 191, 143, 147), (147, 143, 142, 146), (160, 161, 147, 144), (144, 147, 146, 145), (183, 182, 151, 148), (148, 151, 150, 149), (174, 173, 155, 152), (152, 155, 154, 153), (165, 164, 159, 156), (156, 159, 158, 157)])
me_turntable.polygons.foreach_set('use_smooth', [True] * 226)
_uv = me_turntable.uv_layers.new(name='UVMap')
_uv.uv.foreach_set('vector', [-0.1629, 0.5296, -0.177, 0.5261, -0.1664, 0.4902, -0.1519, 0.4926, -0.1519, 0.4926, -0.1664, 0.4902, -0.1564, 0.4564, -0.1415, 0.4578, -0.1415, 0.4578, -0.1564, 0.4564, -0.1473, 0.4259, -0.1322, 0.4264, -0.1322, 0.4264, -0.1473, 0.4259, -0.1397, 0.4001, -0.1243, 0.3997, -0.2886, 0.6457, -0.3013, 0.637, -0.2936, 0.6112, -0.2807, 0.619, -0.2807, 0.619, -0.2936, 0.6112, -0.2846, 0.5807, -0.2714, 0.5877, -0.2714, 0.5877, -0.2846, 0.5807, -0.2746, 0.5469, -0.2611, 0.5528, -0.2611, 0.5528, -0.2746, 0.5469, -0.2639, 0.5111, -0.2501, 0.5158, -0.2501, 0.5158, -0.2639, 0.5111, -0.2531, 0.4745, -0.2389, 0.478, -0.2389, 0.478, -0.2531, 0.4745, -0.2424, 0.4386, -0.2279, 0.441, -0.2279, 0.441, -0.2424, 0.4386, -0.2324, 0.4048, -0.2176, 0.4062, -0.2176, 0.4062, -0.2324, 0.4048, -0.2234, 0.3744, -0.2083, 0.3748, -0.3385, 0.6599, -0.3512, 0.6513, -0.3435, 0.6254, -0.3306, 0.6333, -0.3306, 0.6333, -0.3435, 0.6254, -0.3345, 0.595, -0.3213, 0.6019, -0.3213, 0.6019, -0.3345, 0.595, -0.3244, 0.5612, -0.311, 0.567, -0.311, 0.567, -0.3244, 0.5612, -0.3138, 0.5253, -0.3, 0.53, -0.3, 0.53, -0.3138, 0.5253, -0.303, 0.4887, -0.2888, 0.4923, -0.2888, 0.4923, -0.303, 0.4887, -0.2923, 0.4528, -0.2778, 0.4553, -0.2778, 0.4553, -0.2923, 0.4528, -0.2823, 0.419, -0.2675, 0.4204, -0.2675, 0.4204, -0.2823, 0.419, -0.2733, 0.3886, -0.2582, 0.389, -0.2582, 0.389, -0.2733, 0.3886, -0.2656, 0.3627, -0.2502, 0.3623, -0.2387, 0.6315, -0.2516, 0.6236, -0.2426, 0.5932, -0.2294, 0.6001, -0.2294, 0.6001, -0.2426, 0.5932, -0.2326, 0.5594, -0.2191, 0.5652, -0.2191, 0.5652, -0.2326, 0.5594, -0.2219, 0.5235, -0.2081, 0.5282, -0.2081, 0.5282, -0.2219, 0.5235, -0.2111, 0.4869, -0.1969, 0.4905, -0.1969, 0.4905, -0.2111, 0.4869, -0.2004, 0.451, -0.1859, 0.4535, -0.1859, 0.4535, -0.2004, 0.451, -0.1904, 0.4172, -0.1756, 0.4186, -0.1756, 0.4186, -0.1904, 0.4172, -0.1814, 0.3868, -0.1663, 0.3872, -0.2047, 0.6706, -0.2176, 0.6627, -0.2086, 0.6323, -0.1954, 0.6392, -0.1954, 0.6392, -0.2086, 0.6323, -0.1985, 0.5985, -0.185, 0.6044, -0.4661, 0.8644, -0.5001, 0.9793, -0.5069, 0.9772, -0.4729, 0.8624, -0.185, 0.6044, -0.1985, 0.5985, -0.1879, 0.5626, -0.1741, 0.5674, -0.1741, 0.5674, -0.1879, 0.5626, -0.177, 0.5261, -0.1629, 0.5296, -0.7659, 0.5403, -0.7772, 0.5038, -0.7811, 0.4659, -0.7776, 0.4279, -0.7668, 0.3913, -0.749, 0.3575, -0.725, 0.3279, -0.6956, 0.3035, -0.6621, 0.2853, -0.6256, 0.274, -0.5877, 0.27, -0.5497, 0.2735, -0.5131, 0.2844, -0.4793, 0.3021, -0.4497, 0.3262, -0.4253, 0.3555, -0.4071, 0.3891, -0.3958, 0.4255, -0.3918, 0.4635, -0.3953, 0.5015, -0.4062, 0.5381, -0.424, 0.5718, -0.448, 0.6015, -0.4773, 0.6259, -0.5109, 0.6441, -0.5473, 0.6554, -0.5853, 0.6593, -0.6233, 0.6558, -0.6599, 0.645, -0.6936, 0.6272, -0.7233, 0.6032, -0.7477, 0.5738, -0.1459, 0.5751, -0.1601, 0.5715, -0.1489, 0.5338, -0.1351, 0.5385, -0.1601, 0.5715, -0.1741, 0.5674, -0.1629, 0.5296, -0.1489, 0.5338, -0.1566, 0.611, -0.171, 0.6085, -0.1601, 0.5715, -0.1459, 0.5751, -0.171, 0.6085, -0.185, 0.6044, -0.1741, 0.5674, -0.1601, 0.5715, -0.1666, 0.6448, -0.1814, 0.6434, -0.171, 0.6085, -0.1566, 0.611, -0.1814, 0.6434, -0.1954, 0.6392, -0.185, 0.6044, -0.171, 0.6085, -0.1756, 0.6752, -0.1907, 0.6748, -0.1814, 0.6434, -0.1666, 0.6448, -0.1907, 0.6748, -0.2047, 0.6706, -0.1954, 0.6392, -0.1814, 0.6434, -0.1484, 0.4297, -0.1616, 0.4228, -0.1523, 0.3914, -0.1394, 0.3993, -0.1616, 0.4228, -0.1756, 0.4186, -0.1663, 0.3872, -0.1523, 0.3914, -0.1585, 0.4635, -0.172, 0.4576, -0.1616, 0.4228, -0.1484, 0.4297, -0.172, 0.4576, -0.1859, 0.4535, -0.1756, 0.4186, -0.1616, 0.4228, -0.1691, 0.4994, -0.1829, 0.4946, -0.172, 0.4576, -0.1585, 0.4635, -0.1829, 0.4946, -0.1969, 0.4905, -0.1859, 0.4535, -0.172, 0.4576, -0.18, 0.536, -0.1941, 0.5324, -0.1829, 0.4946, -0.1691, 0.4994, -0.1941, 0.5324, -0.2081, 0.5282, -0.1969, 0.4905, -0.1829, 0.4946, -0.1906, 0.5718, -0.2051, 0.5694, -0.1941, 0.5324, -0.18, 0.536, -0.2051, 0.5694, -0.2191, 0.5652, -0.2081, 0.5282, -0.1941, 0.5324, -0.2006, 0.6056, -0.2154, 0.6043, -0.2051, 0.5694, -0.1906, 0.5718, -0.2154, 0.6043, -0.2294, 0.6001, -0.2191, 0.5652, -0.2051, 0.5694, -0.2097, 0.6361, -0.2248, 0.6356, -0.2154, 0.6043, -0.2006, 0.6056, -0.2248, 0.6356, -0.2387, 0.6315, -0.2294, 0.6001, -0.2154, 0.6043, -0.2313, 0.401, -0.2442, 0.3932, -0.2363, 0.3665, -0.2236, 0.3752, -0.2327, 0.6623, -0.2467, 0.6582, -0.2387, 0.6315, -0.2248, 0.6356, -0.2403, 0.4315, -0.2535, 0.4245, -0.2442, 0.3932, -0.2313, 0.401, -0.2535, 0.4245, -0.2675, 0.4204, -0.2582, 0.389, -0.2442, 0.3932, -0.2503, 0.4653, -0.2638, 0.4594, -0.2535, 0.4245, -0.2403, 0.4315, -0.2638, 0.4594, -0.2778, 0.4553, -0.2675, 0.4204, -0.2535, 0.4245, -0.261, 0.5011, -0.2748, 0.4964, -0.2638, 0.4594, -0.2503, 0.4653, -0.2748, 0.4964, -0.2888, 0.4923, -0.2778, 0.4553, -0.2638, 0.4594, -0.2718, 0.5377, -0.286, 0.5342, -0.2748, 0.4964, -0.261, 0.5011, -0.286, 0.5342, -0.3, 0.53, -0.2888, 0.4923, -0.2748, 0.4964, -0.2825, 0.5736, -0.297, 0.5712, -0.286, 0.5342, -0.2718, 0.5377, -0.297, 0.5712, -0.311, 0.567, -0.3, 0.53, -0.286, 0.5342, -0.2925, 0.6074, -0.3073, 0.606, -0.297, 0.5712, -0.2825, 0.5736, -0.3073, 0.606, -0.3213, 0.6019, -0.311, 0.567, -0.297, 0.5712, -0.3015, 0.6378, -0.3166, 0.6374, -0.3073, 0.606, -0.2925, 0.6074, -0.3166, 0.6374, -0.3306, 0.6333, -0.3213, 0.6019, -0.3073, 0.606, -0.3092, 0.6637, -0.3245, 0.6641, -0.3166, 0.6374, -0.3015, 0.6378, -0.3245, 0.6641, -0.3385, 0.6599, -0.3306, 0.6333, -0.3166, 0.6374, -0.1904, 0.4172, -0.2036, 0.4103, -0.1943, 0.3789, -0.1814, 0.3868, -0.2036, 0.4103, -0.2176, 0.4062, -0.2083, 0.3748, -0.1943, 0.3789, -0.2004, 0.451, -0.2139, 0.4452, -0.2036, 0.4103, -0.1904, 0.4172, -0.2139, 0.4452, -0.2279, 0.441, -0.2176, 0.4062, -0.2036, 0.4103, -0.2111, 0.4869, -0.2249, 0.4822, -0.2139, 0.4452, -0.2004, 0.451, -0.2249, 0.4822, -0.2389, 0.478, -0.2279, 0.441, -0.2139, 0.4452, -0.2219, 0.5235, -0.2361, 0.5199, -0.2249, 0.4822, -0.2111, 0.4869, -0.2361, 0.5199, -0.2501, 0.5158, -0.2389, 0.478, -0.2249, 0.4822, -0.2326, 0.5594, -0.2471, 0.5569, -0.2361, 0.5199, -0.2219, 0.5235, -0.2471, 0.5569, -0.2611, 0.5528, -0.2501, 0.5158, -0.2361, 0.5199, -0.2426, 0.5932, -0.2574, 0.5918, -0.2471, 0.5569, -0.2326, 0.5594, -0.2574, 0.5918, -0.2714, 0.5877, -0.2611, 0.5528, -0.2471, 0.5569, -0.2516, 0.6236, -0.2667, 0.6232, -0.2574, 0.5918, -0.2426, 0.5932, -0.2667, 0.6232, -0.2807, 0.619, -0.2714, 0.5877, -0.2574, 0.5918, -0.2593, 0.6495, -0.2746, 0.6499, -0.2667, 0.6232, -0.2516, 0.6236, -0.2746, 0.6499, -0.2886, 0.6457, -0.2807, 0.619, -0.2667, 0.6232, -0.1054, 0.4384, -0.1182, 0.4305, -0.1103, 0.4038, -0.09769, 0.4125, -0.1182, 0.4305, -0.1322, 0.4264, -0.1243, 0.3997, -0.1103, 0.4038, -0.1144, 0.4688, -0.1276, 0.4619, -0.1182, 0.4305, -0.1054, 0.4384, -0.1276, 0.4619, -0.1415, 0.4578, -0.1322, 0.4264, -0.1182, 0.4305, -0.1244, 0.5026, -0.1379, 0.4968, -0.1276, 0.4619, -0.1144, 0.4688, -0.1379, 0.4968, -0.1519, 0.4926, -0.1415, 0.4578, -0.1276, 0.4619, -0.1351, 0.5385, -0.1489, 0.5338, -0.1379, 0.4968, -0.1244, 0.5026, -0.1489, 0.5338, -0.1629, 0.5296, -0.1519, 0.4926, -0.1379, 0.4968, -0.4591, 0.8659, -0.4929, 0.9799, -0.5001, 0.9793, -0.4661, 0.8644, 0.01057, 0.0003014, 0.04857, 0.003808, 0.05118, 0.4271, -0.06945, 0.416, -0.3661, 0.6766, -0.4008, 0.7937, -0.4076, 0.7917, -0.3728, 0.6746, 0.242, -0.1921, 0.2381, -0.23, 0.6527, -0.3152, 0.6653, -0.1947, -0.3594, 0.6791, -0.3939, 0.7952, -0.4008, 0.7937, -0.3661, 0.6766, 0.008219, -0.3816, -0.02823, -0.3703, -0.1926, -0.7603, -0.07692, -0.7962, -0.3159, 0.4329, -0.3448, 0.5303, -0.3516, 0.5283, -0.3227, 0.4309, -0.3101, 0.4381, -0.3387, 0.5346, -0.3448, 0.5303, -0.3159, 0.4329, 0.04857, 0.003808, 0.08653, -0.0001665, 0.1717, 0.4145, 0.05118, 0.4271, -0.3566, 0.4209, -0.3855, 0.5182, -0.3923, 0.5162, -0.3634, 0.4189, -0.3508, 0.426, -0.3794, 0.5226, -0.3855, 0.5182, -0.3566, 0.4209, 0.2381, -0.23, 0.2268, -0.2665, 0.6168, -0.4309, 0.6527, -0.3152, -0.3117, 0.3441, -0.3363, 0.4269, -0.3431, 0.4249, -0.3185, 0.3421, 0.3939, 0.3208, 0.487, 0.2434, 0.4907, 0.247, 0.3967, 0.3251, -0.02823, -0.3703, -0.06178, -0.3521, -0.2991, -0.7026, -0.1926, -0.7603, -0.1473, -0.1897, -0.1433, -0.1517, -0.558, -0.06657, -0.5706, -0.1871, -0.4798, 0.9853, -0.5119, 1.093, -0.5187, 1.091, -0.4866, 0.9833, -0.4726, 0.9859, -0.5044, 1.093, -0.5119, 1.093, -0.4798, 0.9853, 0.08653, -0.0001665, 0.123, -0.01147, 0.2874, 0.3786, 0.1717, 0.4145, -0.4864, 0.8584, -0.5205, 0.9732, -0.5273, 0.9712, -0.4932, 0.8564, -0.4795, 0.8599, -0.5133, 0.9738, -0.5205, 0.9732, -0.4864, 0.8584, 0.2268, -0.2665, 0.2086, -0.3, 0.5591, -0.5373, 0.6168, -0.4309, -0.4313, 0.7473, -0.4661, 0.8644, -0.4729, 0.8624, -0.4381, 0.7453, -0.4247, 0.7498, -0.4591, 0.8659, -0.4661, 0.8644, -0.4313, 0.7473, -0.06178, -0.3521, -0.09113, -0.3277, -0.3923, -0.6251, -0.2991, -0.7026, -0.1433, -0.1517, -0.132, -0.1153, -0.5221, 0.04914, -0.558, -0.06657, -0.332, 0.5617, -0.3661, 0.6766, -0.3728, 0.6746, -0.3388, 0.5597, 0.123, -0.01147, 0.1565, -0.02967, 0.3939, 0.3208, 0.2874, 0.3786, -0.3256, 0.5652, -0.3594, 0.6791, -0.3661, 0.6766, -0.332, 0.5617, 0.2086, -0.3, 0.1842, -0.3294, 0.4816, -0.6305, 0.5591, -0.5373, -0.2914, 0.3501, -0.3159, 0.4329, -0.3227, 0.4309, -0.2982, 0.3481, -0.09113, -0.3277, -0.1152, -0.298, -0.4686, -0.531, -0.3923, -0.6251, 0.8836, 0.6791, 0.7887, 0.6022, 0.7923, 0.5986, 0.8864, 0.6749, -0.539, 1.085, -0.5679, 1.183, -0.5738, 1.178, -0.5451, 1.081, -0.4417, 0.9065, -0.4737, 1.015, -0.4798, 1.01, -0.448, 0.9031, -0.3837, 0.6365, -0.4178, 0.7513, -0.4247, 0.7498, -0.3909, 0.6359, -0.4178, 0.7513, -0.4525, 0.8684, -0.4591, 0.8659, -0.4247, 0.7498, -0.4244, 0.6244, -0.4585, 0.7393, -0.4654, 0.7377, -0.4316, 0.6238, -0.372, 0.5223, -0.404, 0.6304, -0.4113, 0.6299, -0.3794, 0.5226, -0.2778, 0.3542, -0.3067, 0.4515, -0.3142, 0.4518, -0.2855, 0.3553, -0.5594, 1.079, -0.5883, 1.177, -0.5941, 1.172, -0.5655, 1.075, -0.5069, 0.9772, -0.539, 1.085, -0.5451, 1.081, -0.5133, 0.9738, -0.4076, 0.7917, -0.4417, 0.9065, -0.448, 0.9031, -0.4142, 0.7892, -0.3516, 0.5283, -0.3837, 0.6365, -0.3909, 0.6359, -0.3591, 0.5286, -0.3923, 0.5162, -0.4244, 0.6244, -0.4316, 0.6238, -0.3998, 0.5165, -0.3431, 0.4249, -0.372, 0.5223, -0.3794, 0.5226, -0.3508, 0.426, -0.5187, 1.091, -0.5475, 1.189, -0.5534, 1.184, -0.5248, 1.087, -0.5273, 0.9712, -0.5594, 1.079, -0.5655, 1.075, -0.5336, 0.9678, -0.4729, 0.8624, -0.5069, 0.9772, -0.5133, 0.9738, -0.4795, 0.8599, -0.3728, 0.6746, -0.4076, 0.7917, -0.4142, 0.7892, -0.3798, 0.673, -0.3227, 0.4309, -0.3516, 0.5283, -0.3591, 0.5286, -0.3304, 0.432, -0.3634, 0.4189, -0.3923, 0.5162, -0.3998, 0.5165, -0.3711, 0.4199, 1.57, -0.3613, 1.664, -0.2844, 1.661, -0.2807, 1.567, -0.357, -0.4866, 0.9833, -0.5187, 1.091, -0.5248, 1.087, -0.4929, 0.9799, -0.4932, 0.8564, -0.5273, 0.9712, -0.5336, 0.9678, -0.4999, 0.8539, -0.4381, 0.7453, -0.4729, 0.8624, -0.4795, 0.8599, -0.445, 0.7438, -0.3388, 0.5597, -0.3728, 0.6746, -0.3798, 0.673, -0.346, 0.5591, 0.7887, 0.6022, 0.7106, 0.5083, 0.7149, 0.5054, 0.7923, 0.5986, 1.747, 0.5019, 1.67, 0.5968, 1.666, 0.5932, 1.742, 0.4991, -0.4737, 1.015, -0.5026, 1.112, -0.5085, 1.107, -0.4798, 1.01, -0.4525, 0.8684, -0.4866, 0.9833, -0.4929, 0.9799, -0.4591, 0.8659, -0.4585, 0.7393, -0.4932, 0.8564, -0.4999, 0.8539, -0.4654, 0.7377, -0.404, 0.6304, -0.4381, 0.7453, -0.445, 0.7438, -0.4113, 0.6299, -0.3067, 0.4515, -0.3388, 0.5597, -0.346, 0.5591, -0.3142, 0.4518, 0.04617, -0.3855, 0.008219, -0.3816, -0.07692, -0.7962, 0.04357, -0.8088, -0.3923, -0.6251, -0.4686, -0.531, -0.4728, -0.5338, -0.3959, -0.6287, 0.2385, -0.1541, 0.242, -0.1921, 0.6653, -0.1947, 0.6542, -0.07404, -0.3321, 0.3381, -0.3566, 0.4209, -0.3634, 0.4189, -0.3389, 0.336, -0.02602, -0.01055, 0.01057, 0.0003014, -0.06945, 0.416, -0.1856, 0.3815, 0.5591, -0.5373, 0.4816, -0.6305, 0.4852, -0.6341, 0.5633, -0.5402, 0.08417, -0.382, 0.04617, -0.3855, 0.04357, -0.8088, 0.1642, -0.7977, -0.467, 1.017, -0.4958, 1.114, -0.5026, 1.112, -0.4737, 1.015, 0.2277, -0.1175, 0.2385, -0.1541, 0.6542, -0.07404, 0.6197, 0.04211, -0.1438, -0.2277, -0.1473, -0.1897, -0.5706, -0.1871, -0.5595, -0.3077, -0.4595, 1.016, -0.4881, 1.113, -0.4958, 1.114, -0.467, 1.017, -0.05978, -0.02833, -0.02602, -0.01055, -0.1856, 0.3815, -0.2928, 0.3251, -0.4457, 0.8704, -0.4798, 0.9853, -0.4866, 0.9833, -0.4525, 0.8684, 0.1208, -0.3712, 0.08417, -0.382, 0.1642, -0.7977, 0.2803, -0.7632, -0.4388, 0.872, -0.4726, 0.9859, -0.4798, 0.9853, -0.4457, 0.8704, 0.2099, -0.08371, 0.2277, -0.1175, 0.6197, 0.04211, 0.5633, 0.1493, -0.4517, 0.7413, -0.4864, 0.8584, -0.4932, 0.8564, -0.4585, 0.7393, -0.08943, -0.05236, -0.05978, -0.02833, -0.2928, 0.3251, -0.3869, 0.2488, -0.1329, -0.2642, -0.1438, -0.2277, -0.5595, -0.3077, -0.525, -0.4238, -0.445, 0.7438, -0.4795, 0.8599, -0.4864, 0.8584, -0.4517, 0.7413, 0.1545, -0.3534, 0.1208, -0.3712, 0.2803, -0.7632, 0.3875, -0.7068, -0.3973, 0.6325, -0.4313, 0.7473, -0.4381, 0.7453, -0.404, 0.6304, 0.1859, -0.05406, 0.2099, -0.08371, 0.5633, 0.1493, 0.487, 0.2434, -0.3909, 0.6359, -0.4247, 0.7498, -0.4313, 0.7473, -0.3973, 0.6325, -0.1138, -0.08171, -0.08943, -0.05236, -0.3869, 0.2488, -0.4643, 0.1556, -0.1152, -0.298, -0.1329, -0.2642, -0.525, -0.4238, -0.4686, -0.531, -0.2999, 0.4535, -0.332, 0.5617, -0.3388, 0.5597, -0.3067, 0.4515, 0.1842, -0.3294, 0.1545, -0.3534, 0.3875, -0.7068, 0.4816, -0.6305, -0.2938, 0.4579, -0.3256, 0.5652, -0.332, 0.5617, -0.2999, 0.4535, 0.1565, -0.02967, 0.1859, -0.05406, 0.487, 0.2434, 0.3939, 0.3208, 0.6212, 0.2832, 0.6086, 0.1627, 0.6197, 0.0421, 0.6542, -0.07404, 0.7106, -0.1812, 0.7869, -0.2753, 0.8801, -0.3528, 0.9866, -0.4105, 1.102, -0.4464, 1.223, -0.459, 1.343, -0.4479, 1.46, -0.4134, 1.567, -0.357, 1.661, -0.2807, 1.738, -0.1876, 1.796, -0.08107, 1.832, 0.03464, 1.845, 0.1551, 1.833, 0.2758, 1.799, 0.3919, 1.742, 0.4991, 1.666, 0.5932, 1.573, 0.6706, 1.467, 0.7284, 1.351, 0.7643, 1.23, 0.7769, 1.11, 0.7658, 0.9936, 0.7313, 0.8864, 0.6749, 0.7923, 0.5986, 0.7149, 0.5054, 0.6571, 0.3989, -0.132, -0.1153, -0.1138, -0.08171, -0.4643, 0.1556, -0.5221, 0.04914, -0.5133, 0.9738, -0.5451, 1.081, -0.5526, 1.081, -0.5205, 0.9732, -0.5205, 0.9732, -0.5526, 1.081, -0.5594, 1.079, -0.5273, 0.9712, -0.5044, 1.093, -0.5331, 1.19, -0.5408, 1.191, -0.5119, 1.093, -0.5119, 1.093, -0.5408, 1.191, -0.5475, 1.189, -0.5187, 1.091, -0.3304, 0.432, -0.3591, 0.5286, -0.3652, 0.5243, -0.3363, 0.4269, -0.3363, 0.4269, -0.3652, 0.5243, -0.372, 0.5223, -0.3431, 0.4249, -0.3794, 0.5226, -0.4113, 0.6299, -0.4176, 0.6264, -0.3855, 0.5182, -0.3855, 0.5182, -0.4176, 0.6264, -0.4244, 0.6244, -0.3923, 0.5162, -0.3387, 0.5346, -0.3705, 0.6419, -0.3769, 0.6385, -0.3448, 0.5303, -0.3448, 0.5303, -0.3769, 0.6385, -0.3837, 0.6365, -0.3516, 0.5283, -0.3939, 0.7952, -0.4277, 0.9091, -0.4349, 0.9085, -0.4008, 0.7937, -0.4008, 0.7937, -0.4349, 0.9085, -0.4417, 0.9065, -0.4076, 0.7917, -0.4929, 0.9799, -0.5248, 1.087, -0.5322, 1.087, -0.5001, 0.9793, -0.5001, 0.9793, -0.5322, 1.087, -0.539, 1.085, -0.5069, 0.9772, -0.5451, 1.081, -0.5738, 1.178, -0.5815, 1.179, -0.5526, 1.081, -0.5526, 1.081, -0.5815, 1.179, -0.5883, 1.177, -0.5594, 1.079, -0.2652, 0.3613, -0.2938, 0.4579, -0.2999, 0.4535, -0.271, 0.3562, -0.271, 0.3562, -0.2999, 0.4535, -0.3067, 0.4515, -0.2778, 0.3542, -0.3591, 0.5286, -0.3909, 0.6359, -0.3973, 0.6325, -0.3652, 0.5243, -0.3652, 0.5243, -0.3973, 0.6325, -0.404, 0.6304, -0.372, 0.5223, -0.4113, 0.6299, -0.445, 0.7438, -0.4517, 0.7413, -0.4176, 0.6264, -0.4176, 0.6264, -0.4517, 0.7413, -0.4585, 0.7393, -0.4244, 0.6244, -0.4043, 0.7558, -0.4388, 0.872, -0.4457, 0.8704, -0.411, 0.7533, -0.411, 0.7533, -0.4457, 0.8704, -0.4525, 0.8684, -0.4178, 0.7513, -0.3705, 0.6419, -0.4043, 0.7558, -0.411, 0.7533, -0.3769, 0.6385, -0.3769, 0.6385, -0.411, 0.7533, -0.4178, 0.7513, -0.3837, 0.6365, -0.4277, 0.9091, -0.4595, 1.016, -0.467, 1.017, -0.4349, 0.9085, -0.4349, 0.9085, -0.467, 1.017, -0.4737, 1.015, -0.4417, 0.9065, -0.5248, 1.087, -0.5534, 1.184, -0.5611, 1.185, -0.5322, 1.087, -0.5322, 1.087, -0.5611, 1.185, -0.5679, 1.183, -0.539, 1.085, -0.2991, -0.7026, -0.3923, -0.6251, -0.3959, -0.6287, -0.302, -0.7068, -0.5815, 1.179, -0.606, 1.262, -0.6128, 1.26, -0.5883, 1.177])
me_turntable.materials.append(mat_paintedwood008)
me_turntable.update()
me_tv = bpy.data.meshes.new('Tv')
me_tv.from_pydata([(-24.86, -18.65, -4.844), (24.86, -18.65, -4.844), (-24.86, 18.65, -4.844), (24.86, 18.65, -4.844), (-23.26, -20.04, -2.748), (-24.57, 17.93, -2.748), (-22.99, -28.06, -20.02), (23.26, -20.04, -2.748), (24.57, 17.93, -2.748), (-24.37, -29.31, -6.97), (24.37, -29.31, -6.97), (-19.62, -25.34, -39.86), (19.62, -25.34, -39.86), (-24.57, -18.12, -19.75), (-24.57, 17.93, -19.75), (24.57, 17.93, -19.75), (24.57, -18.12, -19.75), (-26.29, -27.81, -2.748), (26.29, -27.81, -2.748), (22.99, -28.06, -20.02), (22.73, -31.08, -20.31), (-22.73, -31.08, -20.31), (-24.1, -31.08, -7.407), (24.1, -31.08, -7.407), (22.73, -32.84, -20.31), (-22.73, -32.84, -20.31), (-24.1, -32.84, -7.407), (24.1, -32.84, -7.407), (19.4, -32.84, -36.72), (-19.4, -32.84, -36.72), (-24.57, -18.12, -2.748), (24.57, -18.12, -2.748), (-18.19, -20.04, -2.748), (-21.22, -27.81, -2.748), (-21.4, -20.04, -2.748), (-24.44, -27.81, -2.748), (-19.82, -20.04, -2.748), (-22.85, -27.81, -2.748), (-13.44, -20.04, -2.748), (-16.47, -27.81, -2.748), (-11.86, -20.04, -2.748), (-16.65, -20.04, -2.748), (-19.68, -27.81, -2.748), (-15.07, -20.04, -2.748), (-18.1, -27.81, -2.748), (-8.727, -20.04, -2.748), (-11.76, -27.81, -2.748), (-14.97, -27.81, -2.748), (-10.36, -20.04, -2.748), (-13.39, -27.81, -2.748), (-3.905, -20.04, -2.748), (-6.936, -27.81, -2.748), (-5.355, -27.81, -2.748), (-7.118, -20.04, -2.748), (-10.15, -27.81, -2.748), (-5.537, -20.04, -2.748), (-8.567, -27.81, -2.748), (0.8791, -20.04, -2.748), (-2.152, -27.81, -2.748), (2.46, -20.04, -2.748), (-2.333, -20.04, -2.748), (-0.7522, -20.04, -2.748), (-3.783, -27.81, -2.748), (5.648, -20.04, -2.748), (2.617, -27.81, -2.748), (-0.595, -27.81, -2.748), (4.017, -20.04, -2.748), (0.9859, -27.81, -2.748), (-23.26, -20.04, -3.718), (-21.4, -20.04, -3.718), (-26.29, -27.81, -3.693), (23.26, -20.04, -3.718), (26.29, -27.81, -3.693), (-21.22, -27.81, -3.693), (-18.19, -20.04, -3.718), (-24.44, -27.81, -3.693), (-22.85, -27.81, -3.693), (-19.82, -20.04, -3.718), (-16.47, -27.81, -3.693), (-13.44, -20.04, -3.718), (-19.68, -27.81, -3.693), (-16.65, -20.04, -3.718), (-18.1, -27.81, -3.693), (-15.07, -20.04, -3.718), (-11.76, -27.81, -3.693), (-8.727, -20.04, -3.718), (-13.39, -27.81, -3.693), (-10.36, -20.04, -3.718), (-6.936, -27.81, -3.693), (-3.905, -20.04, -3.718), (-10.15, -27.81, -3.693), (-7.118, -20.04, -3.718), (-8.567, -27.81, -3.693), (-5.537, -20.04, -3.718), (-2.152, -27.81, -3.693), (0.8791, -20.04, -3.718), (-3.783, -27.81, -3.693), (-0.7522, -20.04, -3.718), (2.617, -27.81, -3.693), (5.648, -20.04, -3.718), (0.9859, -27.81, -3.693), (4.017, -20.04, -3.718), (-14.97, -27.81, -3.693), (-11.86, -20.04, -3.718), (-5.355, -27.81, -3.693), (-2.333, -20.04, -3.718), (-0.595, -27.81, -3.693), (2.46, -20.04, -3.718), (-25.59, 21.88, -20.59), (-27.2, 20.28, -20.59), (-26.21, 21.76, -20.59), (-26.73, 21.41, -20.59), (-27.07, 20.89, -20.59), (25.77, -28.01, -20.4), (27.2, -26.39, -20.59), (26.32, -27.88, -20.47), (26.78, -27.53, -20.53), (27.09, -27.0, -20.57), (27.2, 20.28, -20.59), (25.59, 21.88, -20.59), (27.07, 20.89, -20.59), (26.73, 21.41, -20.59), (26.21, 21.76, -20.59), (-27.66, 21.82, -2.748), (-27.32, 23.46, -4.316), (-28.92, 21.86, -4.315), (-27.57, 22.49, -2.867), (-27.48, 23.04, -3.207), (-28.19, 21.83, -2.867), (-28.11, 22.47, -3.041), (-28.04, 22.98, -3.279), (-28.36, 22.82, -3.428), (-27.93, 23.34, -4.364), (-28.45, 22.99, -4.381), (-27.39, 23.38, -3.716), (-27.98, 23.2, -3.759), (-28.46, 22.96, -3.784), (-28.88, 21.85, -3.715), (-28.62, 21.84, -3.207), (-28.8, 22.47, -4.364), (-28.7, 22.46, -3.758), (-28.53, 22.46, -3.279), (27.32, 23.46, -4.316), (27.66, 21.82, -2.748), (28.92, 21.86, -4.315), (27.39, 23.38, -3.716), (27.48, 23.04, -3.207), (27.93, 23.34, -4.364), (27.98, 23.2, -3.759), (28.04, 22.98, -3.279), (28.36, 22.82, -3.428), (28.19, 21.83, -2.867), (28.62, 21.84, -3.207), (27.57, 22.49, -2.867), (28.11, 22.47, -3.041), (28.53, 22.46, -3.279), (28.8, 22.47, -4.364), (28.45, 22.99, -4.381), (28.88, 21.85, -3.715), (28.7, 22.46, -3.758), (28.46, 22.96, -3.784), (-21.96, 15.07, -42.53), (-20.36, 16.67, -42.53), (-20.02, 14.73, -44.06), (-21.82, 15.66, -42.63), (-21.46, 16.17, -42.67), (-21.7, 15.0, -43.11), (-21.52, 15.55, -43.14), (-21.29, 16.0, -43.15), (-21.09, 15.8, -43.44), (-20.28, 16.41, -43.11), (-20.19, 15.95, -43.61), (-20.95, 16.53, -42.63), (-20.84, 16.23, -43.14), (-20.74, 15.9, -43.56), (-20.65, 14.81, -43.94), (-21.24, 14.9, -43.61), (-20.1, 15.36, -43.94), (-20.69, 15.41, -43.77), (-21.19, 15.45, -43.56), (20.36, 16.67, -42.53), (21.96, 15.07, -42.53), (20.02, 14.73, -44.06), (20.95, 16.53, -42.63), (21.46, 16.17, -42.67), (20.28, 16.41, -43.11), (20.84, 16.23, -43.14), (21.29, 16.0, -43.15), (21.09, 15.8, -43.44), (21.7, 15.0, -43.11), (21.24, 14.9, -43.61), (21.82, 15.66, -42.63), (21.52, 15.55, -43.14), (21.19, 15.45, -43.56), (20.1, 15.36, -43.94), (20.19, 15.95, -43.61), (20.65, 14.81, -43.94), (20.69, 15.41, -43.77), (20.74, 15.9, -43.56), (-27.2, -26.39, -20.59), (-25.77, -28.01, -20.4), (-27.09, -27.0, -20.57), (-26.78, -27.53, -20.53), (-26.32, -27.88, -20.47), (20.02, -21.71, -44.06), (21.96, -22.0, -42.53), (20.72, -24.2, -42.2), (20.65, -21.78, -43.94), (21.24, -21.86, -43.61), (20.16, -22.39, -43.92), (20.74, -22.43, -43.74), (21.23, -22.46, -43.52), (21.16, -22.86, -43.36), (21.86, -22.65, -42.52), (21.59, -23.3, -42.46), (21.7, -21.94, -43.11), (21.56, -22.56, -43.07), (21.38, -23.09, -43.02), (20.54, -23.73, -42.91), (20.35, -23.09, -43.52), (21.19, -23.84, -42.35), (21.01, -23.43, -42.97), (20.84, -23.0, -43.48), (-21.96, -22.0, -42.53), (-20.02, -21.71, -44.06), (-20.72, -24.2, -42.2), (-21.7, -21.94, -43.11), (-21.24, -21.86, -43.61), (-21.86, -22.65, -42.52), (-21.56, -22.56, -43.07), (-21.23, -22.46, -43.52), (-21.16, -22.86, -43.36), (-20.16, -22.39, -43.92), (-20.35, -23.09, -43.52), (-20.65, -21.78, -43.94), (-20.74, -22.43, -43.74), (-20.84, -23.0, -43.48), (-21.19, -23.84, -42.35), (-21.59, -23.3, -42.46), (-20.54, -23.73, -42.91), (-21.01, -23.43, -42.97), (-21.38, -23.09, -43.02), (-27.48, -29.58, -4.186), (-27.65, -28.15, -2.748), (-28.92, -27.98, -4.315), (-27.52, -29.52, -3.635), (-27.56, -29.22, -3.169), (-28.03, -29.45, -4.26), (-28.06, -29.33, -3.696), (-28.09, -29.14, -3.248), (-28.4, -28.98, -3.399), (-28.19, -28.11, -2.867), (-28.62, -28.07, -3.207), (-27.61, -28.74, -2.857), (-28.14, -28.69, -3.028), (-28.55, -28.64, -3.265), (-28.81, -28.59, -4.33), (-28.5, -29.1, -4.31), (-28.88, -28.02, -3.715), (-28.71, -28.62, -3.735), (-28.5, -29.09, -3.74), (28.92, -27.98, -4.315), (27.65, -28.15, -2.748), (27.48, -29.58, -4.186), (28.88, -28.02, -3.715), (28.62, -28.07, -3.207), (28.81, -28.59, -4.33), (28.71, -28.62, -3.735), (28.55, -28.64, -3.265), (28.4, -28.98, -3.399), (27.61, -28.74, -2.857), (27.56, -29.22, -3.169), (28.19, -28.11, -2.867), (28.14, -28.69, -3.028), (28.09, -29.14, -3.248), (28.03, -29.45, -4.26), (28.5, -29.1, -4.31), (27.52, -29.52, -3.635), (28.06, -29.33, -3.696), (28.5, -29.09, -3.74), (-12.43, -18.65, -3.652), (7.547e-07, -18.65, -3.329), (12.43, -18.65, -3.652), (12.43, 18.65, -3.652), (-1.153e-06, 18.65, -3.329), (-12.43, 18.65, -3.652), (-24.86, 6.216, -4.005), (-24.86, -6.216, -4.005), (24.86, -6.216, -4.005), (24.86, 6.216, -4.005), (-12.43, -6.216, -3.029), (-12.43, 6.216, -3.029), (1.166e-07, -6.216, -2.747), (-5.192e-07, 6.216, -2.747), (12.43, -6.216, -3.029), (12.43, 6.216, -3.029), (-24.86, -12.43, -4.294), (18.65, -18.65, -4.099), (24.86, 12.43, -4.294), (-18.65, 18.65, -4.099), (-18.65, -18.65, -4.099), (-6.216, -18.65, -3.407), (6.216, -18.65, -3.407), (18.65, 18.65, -4.099), (6.216, 18.65, -3.407), (-6.216, 18.65, -3.407), (-12.43, 12.43, -3.252), (-8.363e-07, 12.43, -2.957), (12.43, 12.43, -3.252), (-24.86, 12.43, -4.294), (-24.86, -4.768e-07, -3.914), (24.86, -12.43, -4.294), (24.86, 4.768e-07, -3.914), (-12.43, -12.43, -3.252), (-12.43, 4.768e-07, -2.957), (4.353e-07, -12.43, -2.957), (-2.016e-07, 4.768e-07, -2.679), (12.43, -12.43, -3.252), (12.43, 4.768e-07, -2.957), (6.216, -6.216, -2.816), (6.216, 6.216, -2.816), (-6.216, -6.216, -2.816), (-6.216, 6.216, -2.816), (-18.65, -6.216, -3.407), (-18.65, 6.216, -3.407), (18.65, -6.216, -3.407), (18.65, 6.216, -3.407), (18.65, 4.768e-07, -3.329), (18.65, -12.43, -3.652), (-18.65, 0.0, -3.329), (-18.65, -12.43, -3.652), (-6.216, 4.768e-07, -2.747), (-6.216, -12.43, -3.029), (6.216, 4.768e-07, -2.747), (6.216, -12.43, -3.029), (6.216, 12.43, -3.029), (-6.216, 12.43, -3.029), (-18.65, 12.43, -3.652), (18.65, 12.43, -3.652), (19.4, -32.16, -37.43), (19.46, -29.54, -38.92), (19.69, -31.08, -37.03), (-19.46, -29.54, -38.92), (-19.4, -32.16, -37.43), (-19.69, -31.08, -37.03)], [], [(338, 298, 3, 303), (108, 119, 180, 162), (19, 12, 206, 113), (10, 19, 113, 263), (30, 31, 16, 13), (244, 125, 109, 199), (5, 8, 143, 123), (224, 163, 182, 204), (8, 31, 262, 143), (6, 9, 242, 200), (9, 6, 21, 22), (199, 109, 161, 223), (114, 118, 144, 261), (16, 15, 14, 13), (5, 30, 13, 14), (8, 5, 14, 15), (31, 8, 15, 16), (11, 6, 200, 225), (118, 114, 205, 181), (17, 4, 30, 243), (262, 18, 64, 67, 65, 58, 62, 52, 51, 56, 54, 46, 49, 47, 39, 44, 42, 33, 37, 35, 17, 243), (30, 5, 123, 243), (12, 11, 225, 206), (21, 344, 343, 29, 25), (6, 11, 342, 344, 21), (339, 341, 20, 24, 28), (19, 10, 23, 20), (343, 339, 28, 29), (10, 9, 22, 23), (25, 24, 27, 26), (24, 25, 29, 28), (20, 23, 27, 24), (12, 19, 20, 341, 340), (23, 22, 26, 27), (22, 21, 25, 26), (7, 18, 262, 31), (31, 30, 4, 34, 36, 32, 41, 43, 38, 40, 48, 45, 53, 55, 50, 60, 61, 57, 59, 66, 63, 7), (9, 10, 263, 242), (4, 17, 70, 68), (36, 34, 35, 37), (7, 63, 99, 71), (32, 33, 42, 41), (48, 49, 86, 87), (38, 43, 44, 39), (39, 47, 102, 78), (48, 40, 47, 49), (43, 41, 81, 83), (45, 46, 54, 53), (46, 45, 85, 84), (50, 55, 56, 51), (34, 4, 68, 69), (61, 60, 52, 62), (66, 59, 107, 101), (57, 58, 65, 59), (44, 43, 83, 82), (63, 66, 67, 64), (49, 46, 84, 86), (69, 68, 70, 75), (74, 77, 76, 73), (81, 80, 82, 83), (79, 78, 102, 103), (85, 87, 86, 84), (91, 90, 92, 93), (89, 88, 104, 105), (95, 97, 96, 94), (101, 107, 106, 100), (99, 98, 72, 71), (50, 51, 88, 89), (64, 18, 72, 98), (18, 7, 71, 72), (40, 38, 79, 103), (42, 44, 82, 80), (53, 54, 90, 91), (56, 55, 93, 92), (65, 67, 100, 106), (45, 48, 87, 85), (37, 33, 73, 76), (58, 57, 95, 94), (61, 62, 96, 97), (62, 58, 94, 96), (55, 53, 91, 93), (17, 35, 75, 70), (63, 64, 98, 99), (33, 32, 74, 73), (67, 66, 101, 100), (51, 52, 104, 88), (35, 34, 69, 75), (60, 50, 89, 105), (47, 40, 103, 102), (36, 37, 76, 77), (52, 60, 105, 104), (54, 56, 92, 90), (38, 39, 78, 79), (57, 61, 97, 95), (59, 65, 106, 107), (41, 42, 80, 81), (32, 36, 77, 74), (123, 126, 129, 128), (126, 127, 130, 129), (128, 129, 141, 138), (129, 130, 131, 141), (124, 132, 135, 134), (132, 133, 136, 135), (134, 135, 130, 127), (135, 136, 131, 130), (125, 137, 140, 139), (137, 138, 141, 140), (139, 140, 136, 133), (140, 141, 131, 136), (142, 145, 148, 147), (145, 146, 149, 148), (147, 148, 160, 157), (148, 149, 150, 160), (143, 151, 154, 153), (151, 152, 155, 154), (153, 154, 149, 146), (154, 155, 150, 149), (144, 156, 159, 158), (156, 157, 160, 159), (158, 159, 155, 152), (159, 160, 150, 155), (161, 164, 167, 166), (164, 165, 168, 167), (166, 167, 179, 176), (167, 168, 169, 179), (162, 170, 173, 172), (170, 171, 174, 173), (172, 173, 168, 165), (173, 174, 169, 168), (163, 175, 178, 177), (175, 176, 179, 178), (177, 178, 174, 171), (178, 179, 169, 174), (180, 183, 186, 185), (183, 184, 187, 186), (185, 186, 198, 195), (186, 187, 188, 198), (181, 189, 192, 191), (189, 190, 193, 192), (191, 192, 187, 184), (192, 193, 188, 187), (182, 194, 197, 196), (194, 195, 198, 197), (196, 197, 193, 190), (197, 198, 188, 193), (204, 207, 210, 209), (207, 208, 211, 210), (209, 210, 222, 219), (210, 211, 212, 222), (205, 213, 216, 215), (213, 214, 217, 216), (215, 216, 211, 208), (216, 217, 212, 211), (206, 218, 221, 220), (218, 219, 222, 221), (220, 221, 217, 214), (221, 222, 212, 217), (223, 226, 229, 228), (226, 227, 230, 229), (228, 229, 241, 238), (229, 230, 231, 241), (224, 232, 235, 234), (232, 233, 236, 235), (234, 235, 230, 227), (235, 236, 231, 230), (225, 237, 240, 239), (237, 238, 241, 240), (239, 240, 236, 233), (240, 241, 231, 236), (242, 245, 248, 247), (245, 246, 249, 248), (247, 248, 260, 257), (248, 249, 250, 260), (243, 251, 254, 253), (251, 252, 255, 254), (253, 254, 249, 246), (254, 255, 250, 249), (244, 256, 259, 258), (256, 257, 260, 259), (258, 259, 255, 252), (259, 260, 250, 255), (261, 264, 267, 266), (264, 265, 268, 267), (266, 267, 279, 276), (267, 268, 269, 279), (262, 270, 273, 272), (270, 271, 274, 273), (272, 273, 268, 265), (273, 274, 269, 268), (263, 275, 278, 277), (275, 276, 279, 278), (277, 278, 274, 271), (278, 279, 269, 274), (200, 242, 247, 203), (203, 247, 257, 202), (202, 257, 256, 201), (201, 256, 244, 199), (243, 123, 128, 251), (251, 128, 138, 252), (252, 138, 137, 258), (258, 137, 125, 244), (124, 108, 110, 132), (132, 110, 111, 133), (133, 111, 112, 139), (139, 112, 109, 125), (263, 113, 115, 275), (275, 115, 116, 276), (276, 116, 117, 266), (266, 117, 114, 261), (119, 142, 147, 122), (122, 147, 157, 121), (121, 157, 156, 120), (120, 156, 144, 118), (143, 262, 272, 151), (151, 272, 265, 152), (152, 265, 264, 158), (158, 264, 261, 144), (242, 263, 277, 245), (245, 277, 271, 246), (246, 271, 270, 253), (253, 270, 262, 243), (142, 124, 134, 145), (145, 134, 127, 146), (146, 127, 126, 153), (153, 126, 123, 143), (163, 224, 234, 175), (175, 234, 227, 176), (176, 227, 226, 166), (166, 226, 223, 161), (206, 225, 239, 218), (218, 239, 233, 219), (219, 233, 232, 209), (209, 232, 224, 204), (162, 180, 185, 170), (170, 185, 195, 171), (171, 195, 194, 177), (177, 194, 182, 163), (181, 205, 215, 189), (189, 215, 208, 190), (190, 208, 207, 196), (196, 207, 204, 182), (113, 206, 220, 115), (115, 220, 214, 116), (116, 214, 213, 117), (117, 213, 205, 114), (180, 119, 122, 183), (183, 122, 121, 184), (184, 121, 120, 191), (191, 120, 118, 181), (199, 223, 228, 201), (201, 228, 238, 202), (202, 238, 237, 203), (203, 237, 225, 200), (161, 109, 112, 164), (164, 112, 111, 165), (165, 111, 110, 172), (172, 110, 108, 162), (119, 108, 124, 142), (337, 306, 285, 299), (336, 307, 284, 305), (335, 308, 283, 304), (334, 317, 294, 319), (333, 318, 295, 320), (332, 315, 292, 321), (331, 316, 293, 322), (330, 313, 290, 323), (329, 314, 291, 324), (328, 311, 288, 325), (327, 312, 289, 326), (318, 327, 326, 295), (294, 325, 327, 318), (325, 288, 312, 327), (317, 328, 325, 294), (282, 297, 328, 317), (297, 1, 311, 328), (310, 329, 324, 286), (287, 323, 329, 310), (323, 290, 314, 329), (296, 330, 323, 287), (0, 300, 330, 296), (300, 280, 313, 330), (314, 331, 322, 291), (290, 321, 331, 314), (321, 292, 316, 331), (313, 332, 321, 290), (280, 301, 332, 313), (301, 281, 315, 332), (316, 333, 320, 293), (292, 319, 333, 316), (319, 294, 318, 333), (315, 334, 319, 292), (281, 302, 334, 315), (302, 282, 317, 334), (307, 335, 304, 284), (293, 320, 335, 307), (320, 295, 308, 335), (306, 336, 305, 285), (291, 322, 336, 306), (322, 293, 307, 336), (309, 337, 299, 2), (286, 324, 337, 309), (324, 291, 306, 337), (308, 338, 303, 283), (295, 326, 338, 308), (326, 289, 298, 338), (339, 340, 341), (342, 343, 344), (339, 343, 342, 340), (11, 12, 340, 342)])
me_tv.polygons.foreach_set('use_smooth', [True] * 309)
me_tv.polygons.foreach_set('material_index', [2, 0, 0, 0, 0, 0, 0, 0, 0, 0, 0, 0, 0, 0, 0, 0, 0, 0, 0, 0, 0, 0, 0, 0, 0, 0, 0, 0, 0, 0, 0, 0, 0, 0, 0, 0, 0, 0, 0, 0, 0, 0, 0, 0, 0, 0, 0, 0, 0, 0, 0, 0, 0, 0, 0, 0, 0, 1, 1, 1, 1, 1, 1, 1, 1, 1, 1, 0, 0, 0, 0, 0, 0, 0, 0, 0, 0, 0, 0, 0, 0, 0, 0, 0, 0, 0, 0, 0, 0, 0, 0, 0, 0, 0, 0, 0, 0, 0, 0, 0, 0, 0, 0, 0, 0, 0, 0, 0, 0, 0, 0, 0, 0, 0, 0, 0, 0, 0, 0, 0, 0, 0, 0, 0, 0, 0, 0, 0, 0, 0, 0, 0, 0, 0, 0, 0, 0, 0, 0, 0, 0, 0, 0, 0, 0, 0, 0, 0, 0, 0, 0, 0, 0, 0, 0, 0, 0, 0, 0, 0, 0, 0, 0, 0, 0, 0, 0, 0, 0, 0, 0, 0, 0, 0, 0, 0, 0, 0, 0, 0, 0, 0, 0, 0, 0, 0, 0, 0, 0, 0, 0, 0, 0, 0, 0, 0, 0, 0, 0, 0, 0, 0, 0, 0, 0, 0, 0, 0, 0, 0, 0, 0, 0, 0, 0, 0, 0, 0, 0, 0, 0, 0, 0, 0, 0, 0, 0, 0, 0, 0, 0, 0, 0, 0, 0, 0, 0, 0, 0, 0, 0, 0, 0, 0, 0, 0, 0, 0, 0, 0, 0, 0, 0, 0, 0, 0, 0, 0, 2, 2, 2, 2, 2, 2, 2, 2, 2, 2, 2, 2, 2, 2, 2, 2, 2, 2, 2, 2, 2, 2, 2, 2, 2, 2, 2, 2, 2, 2, 2, 2, 2, 2, 2, 2, 2, 2, 2, 2, 2, 2, 2, 2, 2, 2, 2, 0, 0, 0, 0])
_uv = me_tv.uv_layers.new(name='UVMap')
_uv.uv.foreach_set('vector', [0.875, 0.8333, 1.0, 0.8333, 1.0, 1.0, 0.875, 1.0, 0.8676, 0.5, 0.6324, 0.5, 0.6336, 0.5, 0.8664, 0.5, 0.3554, 0.5, 0.3531, 0.5, 0.3653, 0.5, 0.3684, 0.5, 0.3563, 0.6908, 0.3554, 0.5, 0.3684, 0.5, 0.3686, 0.7299, 0.3889, 0.9872, 0.3889, 0.7628, 0.3889, 0.7628, 0.3889, 0.9872, 0.3826, 0.02195, 0.6174, 0.02195, 0.617, 0.25, 0.383, 0.25, 0.6111, 0.9872, 0.6111, 0.7628, 0.6206, 0.754, 0.6206, 0.996, 0.3849, 0.2591, 0.6151, 0.2591, 0.6151, 0.4909, 0.3849, 0.4909, 0.6111, 0.7628, 0.3889, 0.7628, 0.3694, 0.7541, 0.6206, 0.754, 0.1446, 0.5, 0.1437, 0.6908, 0.1314, 0.7299, 0.1316, 0.5, 0.1437, 0.6908, 0.1446, 0.5, 0.1446, 0.5, 0.1437, 0.6908, 0.383, 0.25, 0.617, 0.25, 0.6156, 0.25, 0.3844, 0.25, 0.383, 0.5, 0.617, 0.5, 0.6174, 0.728, 0.3826, 0.728, 0.3889, 0.7628, 0.6111, 0.7628, 0.6111, 0.9872, 0.3889, 0.9872, 0.6111, 0.9872, 0.3889, 0.9872, 0.3889, 0.9872, 0.6111, 0.9872, 0.6111, 0.7628, 0.6111, 0.9872, 0.6111, 0.9872, 0.6111, 0.7628, 0.3889, 0.7628, 0.6111, 0.7628, 0.6111, 0.7628, 0.3889, 0.7628, 0.1469, 0.5, 0.1446, 0.5, 0.1316, 0.5, 0.1347, 0.5, 0.617, 0.5, 0.383, 0.5, 0.3844, 0.5, 0.6156, 0.5, 0.3773, 0.989, 0.3866, 0.9802, 0.3889, 0.9872, 0.3769, 0.9947, 0.3775, 0.7569, 0.3773, 0.761, 0.0, 0.0, 0.0, 0.0, 0.0, 0.0, 0.0, 0.0, 0.0, 0.0, 0.0, 0.0, 0.0, 0.0, 0.0, 0.0, 0.0, 0.0, 0.0, 0.0, 0.0, 0.0, 0.0, 0.0, 0.0, 0.0, 0.0, 0.0, 0.0, 0.0, 0.0, 0.0, 0.0, 0.0, 0.0, 0.0, 0.3773, 0.989, 0.382, 1.008, 0.3889, 0.9872, 0.6111, 0.9872, 0.6206, 0.996, 0.3694, 0.9959, 0.3531, 0.5, 0.1469, 0.5, 0.1347, 0.5, 0.3653, 0.5, 0.1446, 0.5, 0.1467, 0.5, 0.1469, 0.5, 0.1469, 0.5, 0.1446, 0.5, 0.1446, 0.5, 0.1469, 0.5, 0.1469, 0.5, 0.1467, 0.5, 0.1446, 0.5, 0.3531, 0.5, 0.3533, 0.5, 0.3554, 0.5, 0.3554, 0.5, 0.3531, 0.5, 0.3554, 0.5, 0.3563, 0.6908, 0.3563, 0.6908, 0.3554, 0.5, 0.1469, 0.5, 0.3531, 0.5, 0.3531, 0.5, 0.1469, 0.5, 0.3563, 0.6908, 0.1437, 0.6908, 0.1437, 0.6908, 0.3563, 0.6908, 0.1446, 0.5, 0.3554, 0.5, 0.3563, 0.6908, 0.1437, 0.6908, 0.3554, 0.5, 0.1446, 0.5, 0.1469, 0.5, 0.3531, 0.5, 0.3554, 0.5, 0.3563, 0.6908, 0.3563, 0.6908, 0.3554, 0.5, 0.3531, 0.5, 0.3554, 0.5, 0.3554, 0.5, 0.3533, 0.5, 0.3531, 0.5, 0.3563, 0.6908, 0.1437, 0.6908, 0.1437, 0.6908, 0.3563, 0.6908, 0.1437, 0.6908, 0.1446, 0.5, 0.1446, 0.5, 0.1437, 0.6908, 0.3866, 0.7698, 0.3773, 0.761, 0.3769, 0.7553, 0.3889, 0.7628, 0.3889, 0.7628, 0.3889, 0.9872, 0.3866, 0.9802, 0.0, 0.0, 0.0, 0.0, 0.0, 0.0, 0.0, 0.0, 0.0, 0.0, 0.0, 0.0, 0.0, 0.0, 0.0, 0.0, 0.0, 0.0, 0.0, 0.0, 0.0, 0.0, 0.0, 0.0, 0.0, 0.0, 0.0, 0.0, 0.0, 0.0, 0.0, 0.0, 0.0, 0.0, 0.0, 0.0, 0.3866, 0.7698, 0.1437, 0.6908, 0.3563, 0.6908, 0.3686, 0.7299, 0.1314, 0.7299, 0.3866, 0.9802, 0.3773, 0.989, 0.3773, 0.989, 0.3866, 0.9802, 0.0, 0.0, 0.0, 0.0, 0.0, 0.0, 0.0, 0.0, 0.3866, 0.7698, 0.0, 0.0, 0.0, 0.0, 0.3866, 0.7698, 0.0, 0.0, 0.0, 0.0, 0.0, 0.0, 0.0, 0.0, 0.0, 0.0, 0.0, 0.0, 0.0, 0.0, 0.0, 0.0, 0.0, 0.0, 0.0, 0.0, 0.0, 0.0, 0.0, 0.0, 0.0, 0.0, 0.0, 0.0, 0.0, 0.0, 0.0, 0.0, 0.0, 0.0, 0.0, 0.0, 0.0, 0.0, 0.0, 0.0, 0.0, 0.0, 0.0, 0.0, 0.0, 0.0, 0.0, 0.0, 0.0, 0.0, 0.0, 0.0, 0.0, 0.0, 0.0, 0.0, 0.0, 0.0, 0.0, 0.0, 0.0, 0.0, 0.0, 0.0, 0.0, 0.0, 0.0, 0.0, 0.0, 0.0, 0.0, 0.0, 0.0, 0.0, 0.3866, 0.9802, 0.3866, 0.9802, 0.0, 0.0, 0.0, 0.0, 0.0, 0.0, 0.0, 0.0, 0.0, 0.0, 0.0, 0.0, 0.0, 0.0, 0.0, 0.0, 0.0, 0.0, 0.0, 0.0, 0.0, 0.0, 0.0, 0.0, 0.0, 0.0, 0.0, 0.0, 0.0, 0.0, 0.0, 0.0, 0.0, 0.0, 0.0, 0.0, 0.0, 0.0, 0.0, 0.0, 0.0, 0.0, 0.0, 0.0, 0.0, 0.0, 0.0, 0.0, 0.0, 0.0, 0.0, 0.0, 0.3866, 0.9802, 0.3773, 0.989, 0.0, 0.0, 0.0, 0.0, 0.0, 0.0, 0.0, 0.0, 0.0, 0.0, 0.0, 0.0, 0.0, 0.0, 0.0, 0.0, 0.0, 0.0, 0.0, 0.0, 0.0, 0.0, 0.0, 0.0, 0.0, 0.0, 0.0, 0.0, 0.0, 0.0, 0.0, 0.0, 0.0, 0.0, 0.0, 0.0, 0.0, 0.0, 0.0, 0.0, 0.0, 0.0, 0.0, 0.0, 0.0, 0.0, 0.0, 0.0, 0.0, 0.0, 0.0, 0.0, 0.0, 0.0, 0.0, 0.0, 0.0, 0.0, 0.0, 0.0, 0.0, 0.0, 0.0, 0.0, 0.0, 0.0, 0.0, 0.0, 0.0, 0.0, 0.3773, 0.761, 0.3866, 0.7698, 0.0, 0.0, 0.0, 0.0, 0.0, 0.0, 0.0, 0.0, 0.0, 0.0, 0.3773, 0.761, 0.3773, 0.761, 0.0, 0.0, 0.3773, 0.761, 0.3866, 0.7698, 0.3866, 0.7698, 0.3773, 0.761, 0.0, 0.0, 0.0, 0.0, 0.0, 0.0, 0.0, 0.0, 0.0, 0.0, 0.0, 0.0, 0.0, 0.0, 0.0, 0.0, 0.0, 0.0, 0.0, 0.0, 0.0, 0.0, 0.0, 0.0, 0.0, 0.0, 0.0, 0.0, 0.0, 0.0, 0.0, 0.0, 0.0, 0.0, 0.0, 0.0, 0.0, 0.0, 0.0, 0.0, 0.0, 0.0, 0.0, 0.0, 0.0, 0.0, 0.0, 0.0, 0.0, 0.0, 0.0, 0.0, 0.0, 0.0, 0.0, 0.0, 0.0, 0.0, 0.0, 0.0, 0.0, 0.0, 0.0, 0.0, 0.0, 0.0, 0.0, 0.0, 0.0, 0.0, 0.0, 0.0, 0.0, 0.0, 0.0, 0.0, 0.0, 0.0, 0.0, 0.0, 0.0, 0.0, 0.0, 0.0, 0.0, 0.0, 0.0, 0.0, 0.3773, 0.989, 0.0, 0.0, 0.0, 0.0, 0.3773, 0.989, 0.0, 0.0, 0.0, 0.0, 0.0, 0.0, 0.0, 0.0, 0.0, 0.0, 0.0, 0.0, 0.0, 0.0, 0.0, 0.0, 0.0, 0.0, 0.0, 0.0, 0.0, 0.0, 0.0, 0.0, 0.0, 0.0, 0.0, 0.0, 0.0, 0.0, 0.0, 0.0, 0.0, 0.0, 0.0, 0.0, 0.0, 0.0, 0.0, 0.0, 0.0, 0.0, 0.0, 0.0, 0.0, 0.0, 0.0, 0.0, 0.0, 0.0, 0.0, 0.0, 0.0, 0.0, 0.0, 0.0, 0.0, 0.0, 0.0, 0.0, 0.0, 0.0, 0.0, 0.0, 0.0, 0.0, 0.0, 0.0, 0.0, 0.0, 0.0, 0.0, 0.0, 0.0, 0.0, 0.0, 0.0, 0.0, 0.0, 0.0, 0.0, 0.0, 0.0, 0.0, 0.0, 0.0, 0.0, 0.0, 0.0, 0.0, 0.0, 0.0, 0.0, 0.0, 0.0, 0.0, 0.0, 0.0, 0.0, 0.0, 0.0, 0.0, 0.0, 0.0, 0.0, 0.0, 0.0, 0.0, 0.0, 0.0, 0.0, 0.0, 0.0, 0.0, 0.0, 0.0, 0.0, 0.0, 0.0, 0.0, 0.6206, 0.996, 0.6223, 0.9948, 0.6222, 0.9971, 0.6206, 0.9983, 0.6223, 0.9948, 0.625, 0.9931, 0.625, 0.9955, 0.6222, 0.9971, 0.6206, 0.9983, 0.6222, 0.9971, 0.6222, 1.001, 0.6207, 1.002, 0.6222, 0.9971, 0.625, 0.9955, 0.625, 0.9969, 0.6222, 1.001, 0.868, 0.728, 0.8707, 0.7272, 0.8707, 0.7354, 0.8681, 0.7363, 0.8707, 0.7272, 0.875, 0.7258, 0.875, 0.734, 0.8707, 0.7354, 0.8681, 0.7363, 0.8707, 0.7354, 0.8705, 0.75, 0.8681, 0.75, 0.8707, 0.7354, 0.875, 0.734, 0.875, 0.7385, 0.8705, 0.75, 0.6174, 0.02195, 0.6171, 0.01371, 0.62, 0.01458, 0.6203, 0.02282, 0.6171, 0.01371, 0.6167, 0.0, 0.6196, 0.0, 0.62, 0.01458, 0.6203, 0.02282, 0.62, 0.01458, 0.625, 0.01603, 0.625, 0.0242, 0.62, 0.01458, 0.6196, 0.0, 0.6213, 0.0, 0.625, 0.01603, 0.632, 0.728, 0.6319, 0.7363, 0.6293, 0.7354, 0.6293, 0.7272, 0.6319, 0.7363, 0.6319, 0.75, 0.6295, 0.75, 0.6293, 0.7354, 0.6293, 0.7272, 0.6293, 0.7354, 0.625, 0.734, 0.625, 0.7258, 0.6293, 0.7354, 0.6295, 0.75, 0.6248, 0.7462, 0.625, 0.734, 0.6206, 0.754, 0.6191, 0.7525, 0.6224, 0.7528, 0.6241, 0.7543, 0.6191, 0.7525, 0.6167, 0.75, 0.6196, 0.75, 0.6224, 0.7528, 0.6241, 0.7543, 0.6224, 0.7528, 0.6283, 0.753, 0.6301, 0.7545, 0.6224, 0.7528, 0.6196, 0.75, 0.6248, 0.7462, 0.6283, 0.753, 0.6174, 0.728, 0.6203, 0.7272, 0.62, 0.7354, 0.6171, 0.7363, 0.6203, 0.7272, 0.625, 0.7258, 0.625, 0.734, 0.62, 0.7354, 0.6171, 0.7363, 0.62, 0.7354, 0.6196, 0.75, 0.6167, 0.75, 0.62, 0.7354, 0.625, 0.734, 0.6248, 0.7462, 0.6196, 0.75, 0.6156, 0.25, 0.6193, 0.25, 0.6193, 0.25, 0.6158, 0.25, 0.6193, 0.25, 0.625, 0.25, 0.625, 0.25, 0.6193, 0.25, 0.6158, 0.25, 0.6193, 0.25, 0.6196, 0.25, 0.6161, 0.25, 0.6193, 0.25, 0.625, 0.25, 0.625, 0.25, 0.6196, 0.25, 0.8664, 0.5, 0.8666, 0.5, 0.8698, 0.5, 0.8698, 0.5, 0.8666, 0.5, 0.8669, 0.5, 0.87, 0.5, 0.8698, 0.5, 0.8698, 0.5, 0.8698, 0.5, 0.875, 0.5, 0.875, 0.5, 0.8698, 0.5, 0.87, 0.5, 0.872, 0.5, 0.875, 0.5, 0.6151, 0.2591, 0.6155, 0.2555, 0.6193, 0.2552, 0.619, 0.2587, 0.6155, 0.2555, 0.6161, 0.25, 0.6196, 0.25, 0.6193, 0.2552, 0.619, 0.2587, 0.6193, 0.2552, 0.625, 0.255, 0.625, 0.2581, 0.6193, 0.2552, 0.6196, 0.25, 0.6218, 0.25, 0.625, 0.255, 0.6336, 0.5, 0.6302, 0.5, 0.6302, 0.5, 0.6334, 0.5, 0.6302, 0.5, 0.625, 0.5, 0.625, 0.5, 0.6302, 0.5, 0.6334, 0.5, 0.6302, 0.5, 0.63, 0.5, 0.6331, 0.5, 0.6302, 0.5, 0.625, 0.5, 0.6239, 0.499, 0.63, 0.5, 0.6156, 0.5, 0.6158, 0.5, 0.6193, 0.5, 0.6193, 0.5, 0.6158, 0.5, 0.6161, 0.5, 0.6196, 0.5, 0.6193, 0.5, 0.6193, 0.5, 0.6193, 0.5, 0.625, 0.5, 0.625, 0.5, 0.6193, 0.5, 0.6196, 0.5, 0.6239, 0.499, 0.625, 0.5, 0.6151, 0.4909, 0.619, 0.4913, 0.6193, 0.4948, 0.6155, 0.4945, 0.619, 0.4913, 0.625, 0.4919, 0.625, 0.495, 0.6193, 0.4948, 0.6155, 0.4945, 0.6193, 0.4948, 0.6196, 0.5, 0.6161, 0.5, 0.6193, 0.4948, 0.625, 0.495, 0.6239, 0.499, 0.6196, 0.5, 0.3849, 0.4909, 0.3845, 0.4945, 0.3804, 0.4951, 0.3807, 0.4917, 0.3845, 0.4945, 0.384, 0.5, 0.3802, 0.5, 0.3804, 0.4951, 0.3807, 0.4917, 0.3804, 0.4951, 0.375, 0.4956, 0.375, 0.4928, 0.3804, 0.4951, 0.3802, 0.5, 0.3751, 0.5, 0.375, 0.4956, 0.3844, 0.5, 0.3805, 0.5, 0.3804, 0.5, 0.3842, 0.5, 0.3805, 0.5, 0.375, 0.5, 0.3746, 0.5, 0.3804, 0.5, 0.3842, 0.5, 0.3804, 0.5, 0.3802, 0.5, 0.384, 0.5, 0.3804, 0.5, 0.3746, 0.5, 0.3751, 0.5, 0.3802, 0.5, 0.3653, 0.5, 0.3662, 0.5, 0.3693, 0.5, 0.3686, 0.5, 0.3662, 0.5, 0.3678, 0.5, 0.3706, 0.5, 0.3693, 0.5, 0.3686, 0.5, 0.3693, 0.5, 0.3746, 0.5, 0.3736, 0.5, 0.3693, 0.5, 0.3706, 0.5, 0.3751, 0.5, 0.3746, 0.5, 0.3844, 0.25, 0.3842, 0.25, 0.3804, 0.25, 0.3805, 0.25, 0.3842, 0.25, 0.384, 0.25, 0.3802, 0.25, 0.3804, 0.25, 0.3805, 0.25, 0.3804, 0.25, 0.375, 0.25, 0.375, 0.25, 0.3804, 0.25, 0.3802, 0.25, 0.3777, 0.25, 0.375, 0.25, 0.3849, 0.2591, 0.3807, 0.2583, 0.3804, 0.2549, 0.3845, 0.2555, 0.3807, 0.2583, 0.375, 0.2572, 0.375, 0.2544, 0.3804, 0.2549, 0.3845, 0.2555, 0.3804, 0.2549, 0.3802, 0.25, 0.384, 0.25, 0.3804, 0.2549, 0.375, 0.2544, 0.375, 0.2525, 0.3802, 0.25, 0.1347, 0.5, 0.1308, 0.5, 0.1306, 0.5, 0.1343, 0.5, 0.1308, 0.5, 0.125, 0.5, 0.125, 0.5, 0.1306, 0.5, 0.1343, 0.5, 0.1306, 0.5, 0.1302, 0.5, 0.1336, 0.5, 0.1306, 0.5, 0.125, 0.5, 0.125, 0.5, 0.1302, 0.5, 0.1314, 0.7299, 0.1314, 0.7374, 0.1291, 0.7363, 0.129, 0.7286, 0.1314, 0.7374, 0.1316, 0.75, 0.1293, 0.75, 0.1291, 0.7363, 0.129, 0.7286, 0.1291, 0.7363, 0.1251, 0.7347, 0.1251, 0.7269, 0.1291, 0.7363, 0.1293, 0.75, 0.128, 0.75, 0.1251, 0.7347, 0.3694, 0.9959, 0.3745, 0.9975, 0.3712, 0.9973, 0.3661, 0.9958, 0.3745, 0.9975, 0.3828, 1.0, 0.3801, 1.0, 0.3712, 0.9973, 0.3661, 0.9958, 0.3712, 0.9973, 0.3657, 0.9972, 0.3608, 0.9957, 0.3712, 0.9973, 0.3801, 1.0, 0.3785, 1.0, 0.3657, 0.9972, 0.3826, 0.02195, 0.3797, 0.02233, 0.3798, 0.01423, 0.3826, 0.01371, 0.3797, 0.02233, 0.375, 0.02314, 0.375, 0.01533, 0.3798, 0.01423, 0.3826, 0.01371, 0.3798, 0.01423, 0.3801, 0.0, 0.3828, 0.0, 0.3798, 0.01423, 0.375, 0.01533, 0.375, 0.01093, 0.3801, 0.0, 0.3826, 0.728, 0.3826, 0.7363, 0.3798, 0.7358, 0.3797, 0.7277, 0.3826, 0.7363, 0.3828, 0.75, 0.3796, 0.7529, 0.3798, 0.7358, 0.3797, 0.7277, 0.3798, 0.7358, 0.375, 0.7347, 0.375, 0.7269, 0.3798, 0.7358, 0.3796, 0.7529, 0.3762, 0.7473, 0.375, 0.7347, 0.3775, 0.7569, 0.3761, 0.7557, 0.377, 0.7552, 0.3779, 0.7552, 0.3761, 0.7557, 0.375, 0.7566, 0.375, 0.7543, 0.377, 0.7552, 0.3779, 0.7552, 0.377, 0.7552, 0.3796, 0.7529, 0.3785, 0.7525, 0.377, 0.7552, 0.375, 0.7543, 0.3762, 0.7473, 0.3796, 0.7529, 0.3686, 0.7299, 0.3711, 0.7286, 0.371, 0.7363, 0.3685, 0.7374, 0.3711, 0.7286, 0.375, 0.7269, 0.375, 0.7347, 0.371, 0.7363, 0.3685, 0.7374, 0.371, 0.7363, 0.3706, 0.7501, 0.3683, 0.7502, 0.371, 0.7363, 0.375, 0.7347, 0.3762, 0.7473, 0.3706, 0.7501, 0.1316, 0.5, 0.1314, 0.7299, 0.1289, 0.7286, 0.1291, 0.4998, 0.1291, 0.4998, 0.1289, 0.7286, 0.125, 0.7269, 0.125, 0.5, 0.375, 0.25, 0.375, 0.02314, 0.3797, 0.02233, 0.3799, 0.25, 0.3799, 0.25, 0.3797, 0.02233, 0.3826, 0.02195, 0.383, 0.25, 0.3694, 0.9959, 0.6206, 0.996, 0.6191, 0.9975, 0.3745, 0.9975, 0.3745, 0.9975, 0.6191, 0.9975, 0.6167, 1.0, 0.3828, 1.0, 0.3828, 0.0, 0.6167, 0.0, 0.6171, 0.01371, 0.3826, 0.01371, 0.3826, 0.01371, 0.6171, 0.01371, 0.6174, 0.02195, 0.3826, 0.02195, 0.868, 0.728, 0.8676, 0.5, 0.8705, 0.4998, 0.8707, 0.7272, 0.8707, 0.7272, 0.8705, 0.4998, 0.875, 0.5, 0.875, 0.7258, 0.625, 0.0242, 0.625, 0.25, 0.6201, 0.2502, 0.6203, 0.02282, 0.6203, 0.02282, 0.6201, 0.2502, 0.617, 0.25, 0.6174, 0.02195, 0.3686, 0.7299, 0.3684, 0.5, 0.371, 0.4999, 0.3711, 0.7286, 0.3711, 0.7286, 0.371, 0.4999, 0.375, 0.5, 0.375, 0.7269, 0.375, 0.7269, 0.375, 0.5, 0.3799, 0.5, 0.3797, 0.7277, 0.3797, 0.7277, 0.3799, 0.5, 0.383, 0.5, 0.3826, 0.728, 0.6324, 0.5, 0.632, 0.728, 0.6293, 0.7272, 0.6295, 0.4999, 0.6295, 0.4999, 0.6293, 0.7272, 0.625, 0.7258, 0.625, 0.5, 0.625, 0.5, 0.625, 0.7258, 0.6203, 0.7272, 0.6201, 0.4999, 0.6201, 0.4999, 0.6203, 0.7272, 0.6174, 0.728, 0.617, 0.5, 0.6206, 0.754, 0.3694, 0.7541, 0.3745, 0.7525, 0.6191, 0.7525, 0.6191, 0.7525, 0.3745, 0.7525, 0.3828, 0.75, 0.6167, 0.75, 0.6167, 0.75, 0.3828, 0.75, 0.3826, 0.7363, 0.6171, 0.7363, 0.6171, 0.7363, 0.3826, 0.7363, 0.3826, 0.728, 0.6174, 0.728, 0.1314, 0.7299, 0.3686, 0.7299, 0.3686, 0.7374, 0.1314, 0.7374, 0.1314, 0.7374, 0.3686, 0.7374, 0.3684, 0.75, 0.1316, 0.75, 0.375, 0.9934, 0.375, 0.7566, 0.3761, 0.7557, 0.3758, 0.9932, 0.3758, 0.9932, 0.3761, 0.7557, 0.3775, 0.7569, 0.382, 1.008, 0.632, 0.728, 0.868, 0.728, 0.8681, 0.7363, 0.6319, 0.7363, 0.6319, 0.7363, 0.8681, 0.7363, 0.8681, 0.75, 0.6319, 0.75, 0.625, 0.7569, 0.625, 0.9931, 0.6223, 0.9948, 0.6223, 0.7552, 0.6223, 0.7552, 0.6223, 0.9948, 0.6206, 0.996, 0.6206, 0.754, 0.6151, 0.2591, 0.3849, 0.2591, 0.3845, 0.2555, 0.6155, 0.2555, 0.6155, 0.2555, 0.3845, 0.2555, 0.384, 0.25, 0.6161, 0.25, 0.6161, 0.25, 0.384, 0.25, 0.3842, 0.25, 0.6158, 0.25, 0.6158, 0.25, 0.3842, 0.25, 0.3844, 0.25, 0.6156, 0.25, 0.3653, 0.5, 0.1347, 0.5, 0.1338, 0.5, 0.3662, 0.5, 0.3662, 0.5, 0.1338, 0.5, 0.1322, 0.5, 0.3678, 0.5, 0.375, 0.4928, 0.375, 0.2572, 0.3807, 0.2583, 0.3807, 0.4917, 0.3807, 0.4917, 0.3807, 0.2583, 0.3849, 0.2591, 0.3849, 0.4909, 0.8664, 0.5, 0.6336, 0.5, 0.6334, 0.5, 0.8666, 0.5, 0.8666, 0.5, 0.6334, 0.5, 0.6331, 0.5, 0.8669, 0.5, 0.625, 0.2581, 0.625, 0.4919, 0.619, 0.4913, 0.619, 0.2587, 0.619, 0.2587, 0.619, 0.4913, 0.6151, 0.4909, 0.6151, 0.2591, 0.6156, 0.5, 0.3844, 0.5, 0.3842, 0.5, 0.6158, 0.5, 0.6158, 0.5, 0.3842, 0.5, 0.384, 0.5, 0.6161, 0.5, 0.6161, 0.5, 0.384, 0.5, 0.3845, 0.4945, 0.6155, 0.4945, 0.6155, 0.4945, 0.3845, 0.4945, 0.3849, 0.4909, 0.6151, 0.4909, 0.3684, 0.5, 0.3653, 0.5, 0.3692, 0.5, 0.371, 0.4999, 0.371, 0.4999, 0.3692, 0.5, 0.375, 0.5, 0.375, 0.5, 0.375, 0.5, 0.375, 0.5, 0.3805, 0.5, 0.3799, 0.5, 0.3799, 0.5, 0.3805, 0.5, 0.3844, 0.5, 0.383, 0.5, 0.6336, 0.5, 0.6324, 0.5, 0.6295, 0.4999, 0.6302, 0.5, 0.6302, 0.5, 0.6295, 0.4999, 0.625, 0.5, 0.625, 0.5, 0.625, 0.5, 0.625, 0.5, 0.6201, 0.4999, 0.6193, 0.5, 0.6193, 0.5, 0.6201, 0.4999, 0.617, 0.5, 0.6156, 0.5, 0.383, 0.25, 0.3844, 0.25, 0.3805, 0.25, 0.3799, 0.25, 0.3799, 0.25, 0.3805, 0.25, 0.375, 0.25, 0.375, 0.25, 0.125, 0.5, 0.125, 0.5, 0.1308, 0.5, 0.129, 0.5, 0.129, 0.5, 0.1308, 0.5, 0.1347, 0.5, 0.1316, 0.5, 0.6156, 0.25, 0.617, 0.25, 0.6201, 0.25, 0.6193, 0.25, 0.6193, 0.25, 0.6201, 0.25, 0.625, 0.25, 0.625, 0.25, 0.875, 0.5, 0.875, 0.5, 0.8705, 0.5, 0.8698, 0.5, 0.8698, 0.5, 0.8705, 0.5, 0.8676, 0.5, 0.8664, 0.5, 0.6324, 0.5, 0.8676, 0.5, 0.868, 0.728, 0.632, 0.728, 0.125, 0.8333, 0.25, 0.8333, 0.25, 1.0, 0.125, 1.0, 0.375, 0.8333, 0.5, 0.8333, 0.5, 1.0, 0.375, 1.0, 0.625, 0.8333, 0.75, 0.8333, 0.75, 1.0, 0.625, 1.0, 0.625, 0.1667, 0.75, 0.1667, 0.75, 0.3333, 0.625, 0.3333, 0.625, 0.5, 0.75, 0.5, 0.75, 0.6667, 0.625, 0.6667, 0.375, 0.1667, 0.5, 0.1667, 0.5, 0.3333, 0.375, 0.3333, 0.375, 0.5, 0.5, 0.5, 0.5, 0.6667, 0.375, 0.6667, 0.125, 0.1667, 0.25, 0.1667, 0.25, 0.3333, 0.125, 0.3333, 0.125, 0.5, 0.25, 0.5, 0.25, 0.6667, 0.125, 0.6667, 0.875, 0.1667, 1.0, 0.1667, 1.0, 0.3333, 0.875, 0.3333, 0.875, 0.5, 1.0, 0.5, 1.0, 0.6667, 0.875, 0.6667, 0.75, 0.5, 0.875, 0.5, 0.875, 0.6667, 0.75, 0.6667, 0.75, 0.3333, 0.875, 0.3333, 0.875, 0.5, 0.75, 0.5, 0.875, 0.3333, 1.0, 0.3333, 1.0, 0.5, 0.875, 0.5, 0.75, 0.1667, 0.875, 0.1667, 0.875, 0.3333, 0.75, 0.3333, 0.75, 0.0, 0.875, 0.0, 0.875, 0.1667, 0.75, 0.1667, 0.875, 0.0, 1.0, 0.0, 1.0, 0.1667, 0.875, 0.1667, 0.0, 0.5, 0.125, 0.5, 0.125, 0.6667, 0.0, 0.6667, 0.0, 0.3333, 0.125, 0.3333, 0.125, 0.5, 0.0, 0.5, 0.125, 0.3333, 0.25, 0.3333, 0.25, 0.5, 0.125, 0.5, 0.0, 0.1667, 0.125, 0.1667, 0.125, 0.3333, 0.0, 0.3333, 0.0, 0.0, 0.125, 0.0, 0.125, 0.1667, 0.0, 0.1667, 0.125, 0.0, 0.25, 0.0, 0.25, 0.1667, 0.125, 0.1667, 0.25, 0.5, 0.375, 0.5, 0.375, 0.6667, 0.25, 0.6667, 0.25, 0.3333, 0.375, 0.3333, 0.375, 0.5, 0.25, 0.5, 0.375, 0.3333, 0.5, 0.3333, 0.5, 0.5, 0.375, 0.5, 0.25, 0.1667, 0.375, 0.1667, 0.375, 0.3333, 0.25, 0.3333, 0.25, 0.0, 0.375, 0.0, 0.375, 0.1667, 0.25, 0.1667, 0.375, 0.0, 0.5, 0.0, 0.5, 0.1667, 0.375, 0.1667, 0.5, 0.5, 0.625, 0.5, 0.625, 0.6667, 0.5, 0.6667, 0.5, 0.3333, 0.625, 0.3333, 0.625, 0.5, 0.5, 0.5, 0.625, 0.3333, 0.75, 0.3333, 0.75, 0.5, 0.625, 0.5, 0.5, 0.1667, 0.625, 0.1667, 0.625, 0.3333, 0.5, 0.3333, 0.5, 0.0, 0.625, 0.0, 0.625, 0.1667, 0.5, 0.1667, 0.625, 0.0, 0.75, 0.0, 0.75, 0.1667, 0.625, 0.1667, 0.5, 0.8333, 0.625, 0.8333, 0.625, 1.0, 0.5, 1.0, 0.5, 0.6667, 0.625, 0.6667, 0.625, 0.8333, 0.5, 0.8333, 0.625, 0.6667, 0.75, 0.6667, 0.75, 0.8333, 0.625, 0.8333, 0.25, 0.8333, 0.375, 0.8333, 0.375, 1.0, 0.25, 1.0, 0.25, 0.6667, 0.375, 0.6667, 0.375, 0.8333, 0.25, 0.8333, 0.375, 0.6667, 0.5, 0.6667, 0.5, 0.8333, 0.375, 0.8333, 0.0, 0.8333, 0.125, 0.8333, 0.125, 1.0, 0.0, 1.0, 0.0, 0.6667, 0.125, 0.6667, 0.125, 0.8333, 0.0, 0.8333, 0.125, 0.6667, 0.25, 0.6667, 0.25, 0.8333, 0.125, 0.8333, 0.75, 0.8333, 0.875, 0.8333, 0.875, 1.0, 0.75, 1.0, 0.75, 0.6667, 0.875, 0.6667, 0.875, 0.8333, 0.75, 0.8333, 0.875, 0.6667, 1.0, 0.6667, 1.0, 0.8333, 0.875, 0.8333, 0.3531, 0.5, 0.3534, 0.5, 0.3533, 0.5, 0.1469, 0.5, 0.1468, 0.5, 0.1467, 0.5, 0.3531, 0.5, 0.1469, 0.5, 0.1469, 0.5, 0.3531, 0.5, 0.1469, 0.5, 0.3531, 0.5, 0.3531, 0.5, 0.1469, 0.5])
me_tv.materials.append(mat_tv_chassis)
me_tv.materials.append(mat_tv_chassis_2)
me_tv.materials.append(mat_tv_screen)
me_tv.update()
me_board = bpy.data.meshes.new('Board')
me_board.from_pydata([(-57.43, -1.443, -38.94), (-57.43, -1.443, 38.94), (-60.09, 1.443, -41.6), (-60.09, 1.443, 41.6), (57.43, -1.443, -38.94), (57.43, -1.443, 38.94), (60.09, 1.443, -41.6), (60.09, 1.443, 41.6), (-60.09, -1.443, -41.6), (-60.09, -1.443, 41.6), (60.09, -1.443, 41.6), (60.09, -1.443, -41.6), (-57.43, 0.6481, -38.94), (-57.43, 0.6481, 38.94), (57.43, 0.6481, 38.94), (57.43, 0.6481, -38.94)], [], [(8, 9, 3, 2), (2, 3, 7, 6), (6, 7, 10, 11), (1, 0, 12, 13), (2, 6, 11, 8), (7, 3, 9, 10), (0, 1, 9, 8), (5, 4, 11, 10), (4, 0, 8, 11), (1, 5, 10, 9), (15, 14, 13, 12), (5, 1, 13, 14), (4, 5, 14, 15), (0, 4, 15, 12)])
me_board.polygons.foreach_set('material_index', [0, 0, 0, 0, 0, 0, 0, 0, 0, 0, 1, 0, 0, 0])
_uv = me_board.uv_layers.new(name='UVMap')
_uv.uv.foreach_set('vector', [0.4848, -0.0909, 0.4848, 1.091, 0.5259, 1.091, 0.5259, -0.0909, -0.3536, -0.0909, -0.3536, 1.091, 1.354, 1.091, 1.354, -0.0909, 0.5259, -0.0909, 0.5259, 1.091, 0.4848, 1.091, 0.4848, -0.0909, 0.4848, 1.053, 0.4848, -0.05311, 0.5146, -0.05311, 0.5146, 1.053, -0.3536, 0.5259, 1.354, 0.5259, 1.354, 0.4848, -0.3536, 0.4848, 1.354, 0.5259, -0.3536, 0.5259, -0.3536, 0.4848, 1.354, 0.4848, -0.3158, -0.05311, -0.3158, 1.053, -0.3536, 1.091, -0.3536, -0.0909, 1.316, 1.053, 1.316, -0.05311, 1.354, -0.0909, 1.354, 1.091, 1.316, -0.05311, -0.3158, -0.05311, -0.3536, -0.0909, 1.354, -0.0909, -0.3158, 1.053, 1.316, 1.053, 1.354, 1.091, -0.3536, 1.091, 1.316, -0.05311, 1.316, 1.053, -0.3158, 1.053, -0.3158, -0.05311, 1.316, 0.4848, -0.3158, 0.4848, -0.3158, 0.5146, 1.316, 0.5146, 0.4848, -0.05311, 0.4848, 1.053, 0.5146, 1.053, 0.5146, -0.05311, -0.3158, 0.4848, 1.316, 0.4848, 1.316, 0.5146, -0.3158, 0.5146])
me_board.materials.append(mat_wood066)
me_board.materials.append(mat_cork002)
me_board.update()

# ---- objects
ob_tabletop = bpy.data.objects.new('Tabletop', me_tabletop)
ob_desk = bpy.data.objects.new('Desk', me_desk)
ob_drawer = bpy.data.objects.new('Drawer', me_drawer)
ob_room = bpy.data.objects.new('Room', me_room)
ob_turntable = bpy.data.objects.new('Turntable', me_turntable)
ob_tv = bpy.data.objects.new('Tv', me_tv)
ob_board = bpy.data.objects.new('Board', me_board)

# ---- transforms, parenting, visibility, modifiers, constraints
ob_tabletop.parent = ob_desk
ob_tabletop.matrix_parent_inverse = Matrix(((1.0, -0.0, 0.0, -0.0), (-0.0, 1.0, -0.0, -6.153), (0.0, -0.0, 1.0, 26.87), (-0.0, 0.0, -0.0, 1.0)))
ob_tabletop.location = (0.0, 0.0, 0.0)
ob_desk.parent = ob_room
ob_desk.location = (0.0, 6.153, -26.87)
ob_drawer.parent = ob_desk
ob_drawer.matrix_parent_inverse = Matrix(((1.0, -0.0, 0.0, -0.0), (-0.0, 1.0, -0.0, -6.153), (0.0, -0.0, 1.0, 26.87), (-0.0, 0.0, -0.0, 1.0)))
ob_drawer.location = (31.24, -34.77, -16.65)
ob_drawer.use_mesh_mirror_x = True
ob_drawer.use_mesh_mirror_y = True
ob_drawer.use_mesh_mirror_z = True
ob_room.location = (0.0, 0.0, 0.0)
ob_turntable.parent = ob_desk
ob_turntable.matrix_parent_inverse = Matrix(((1.0, -0.0, 0.0, -0.0), (-0.0, 1.0, -0.0, -6.153), (0.0, -0.0, 1.0, 26.87), (-0.0, 0.0, -0.0, 1.0)))
ob_turntable.location = (0.0, 0.0, 0.0)
_m = ob_turntable.modifiers.new('Smooth by Angle', 'NODES')
_m.node_group = ng_smooth_by_angle
_m.use_pin_to_last = True
_m.show_group_selector = False
ob_tv.parent = ob_desk
ob_tv.matrix_parent_inverse = Matrix(((1.0, -0.0, 0.0, -0.0), (-0.0, 1.0, -0.0, -6.153), (0.0, -0.0, 1.0, 26.87), (-0.0, 0.0, -0.0, 1.0)))
ob_tv.location = (56.05, 6.894, 32.67)
ob_tv.rotation_euler = (1.571, -0.0, -0.4601)
_m = ob_tv.modifiers.new('Smooth by Angle', 'NODES')
_m.node_group = ng_smooth_by_angle
_m.use_pin_to_last = True
_m.show_group_selector = False
ob_board.parent = ob_room
ob_board.location = (-24.14, 57.26, 70.61)
ob_board.rotation_euler = (0.0, -0.02448, 0.0)

# ---- collection membership
col_collection.objects.link(ob_tabletop)
col_collection.objects.link(ob_desk)
col_collection.objects.link(ob_drawer)
col_collection.objects.link(ob_room)
col_collection.objects.link(ob_turntable)
col_collection.objects.link(ob_tv)
col_collection.objects.link(ob_board)

# ---- scene / render settings (as saved in the file)
scene.frame_start = 1; scene.frame_end = 250; scene.frame_set(0)
scene.render.engine = 'CYCLES'
scene.view_settings.view_transform = 'Filmic'
bpy.context.view_layer.update()

# ---- added for rendering (the .blend has no active camera and no usable light): camera, sun
cam_auto = bpy.data.cameras.new('AutoCamera')
cam_auto.lens = 50.0
cam_auto.sensor_width = 36.0
cam_auto.clip_end = 9725.33
ob_auto_camera = bpy.data.objects.new('AutoCamera', cam_auto)
scene.collection.objects.link(ob_auto_camera)
ob_auto_camera.location = (622.816, -819.949, 479.841)
ob_auto_camera.rotation_euler = (1.09748, -7.21219e-08, 0.694738)
scene.camera = ob_auto_camera
light_auto_sun = bpy.data.lights.new('AutoSun', 'SUN')
light_auto_sun.energy = 3.0
light_auto_sun.angle = 0.0523599
ob_auto_sun = bpy.data.objects.new('AutoSun', light_auto_sun)
scene.collection.objects.link(ob_auto_sun)
ob_auto_sun.rotation_euler = (0.872665, 0.174533, 0.523599)
bpy.context.view_layer.update()
